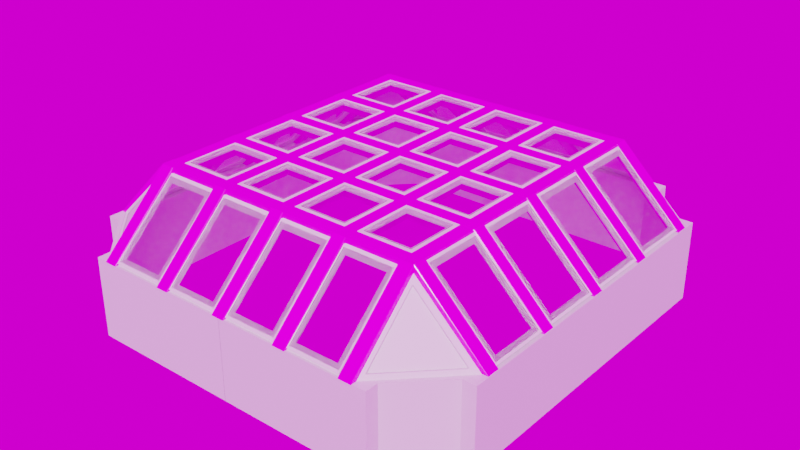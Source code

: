# Source: room_with_windows_small.blend  (saved by Blender 2.90.8; exported with 4.5.12 LTS)
import bpy
from mathutils import Matrix  # noqa: F401  (used for matrix-valued properties, if any)

bpy.ops.wm.read_factory_settings(use_empty=True)
scene = bpy.context.scene
scene.name = 'Scene'

# ---- collections
col_collection_1 = bpy.data.collections.new('Collection 1'); scene.collection.children.link(col_collection_1)
col_window_front = bpy.data.collections.new('window front'); scene.collection.children.link(col_window_front)
col_window_front_001 = bpy.data.collections.new('window front.001'); scene.collection.children.link(col_window_front_001)
col_window_front_002 = bpy.data.collections.new('window front.002'); scene.collection.children.link(col_window_front_002)
col_window_front_004 = bpy.data.collections.new('window front.004'); scene.collection.children.link(col_window_front_004)
col_windowscorner = bpy.data.collections.new('WindowsCorner'); scene.collection.children.link(col_windowscorner)
col_windowscorner_001 = bpy.data.collections.new('WindowsCorner.001'); scene.collection.children.link(col_windowscorner_001)

# ---- images (referenced by path relative to the original .blend; pixels are not part of the script)
import os
ASSET_DIR = os.environ.get("B2B_ASSET_DIR", "")  # directory of the original .blend (textures are referenced by path, not embedded)
HERE = os.path.dirname(os.path.abspath(__file__))  # packed textures are extracted next to this script under _unpacked/

def load_image(name, relpath, width, height, colorspace="sRGB"):
    """Load a texture the original file referenced (path relative to the .blend, or extracted next to this script)."""
    p = next((c for c in (os.path.join(HERE, relpath), os.path.join(ASSET_DIR, relpath)) if relpath and os.path.exists(c)), "")
    if p:
        img = bpy.data.images.load(p, check_existing=True)
        img.name = name
    else:  # same state as the original file: an image datablock whose file is absent (Cycles renders it pink)
        img = bpy.data.images.new(name, width, height)
        img.source = "FILE"
        img.filepath = "//" + (relpath or name)
    img.colorspace_settings.name = colorspace
    return img
img_plywood_diff_2k_jpg = load_image('plywood_diff_2k.jpg', 'plywood_diff_2k.jpg', 1024, 1024, 'sRGB')
img_plywood_nor_2k_jpg = load_image('plywood_nor_2k.jpg', 'plywood_nor_2k.jpg', 1024, 1024, 'sRGB')
img_lauter_waterfall_8k_exr = load_image('lauter_waterfall_8k.exr', 'lauter_waterfall_8k.exr', 1024, 1024, 'Linear Rec.709')

# ---- materials (node trees are filled in below, after node groups)
mat_material = bpy.data.materials.new('Material')
mat_material.use_transparent_shadow = False
mat_material_002 = bpy.data.materials.new('Material.002')
mat_material_002.use_transparent_shadow = False
mat_material_001 = bpy.data.materials.new('Material.001')
mat_material_001.use_transparent_shadow = False

# ---- material node trees
mat_material.use_nodes = True; mat_material.node_tree.nodes.clear()
_N = mat_material.node_tree.nodes; _L = mat_material.node_tree.links
n0 = _N.new('ShaderNodeOutputMaterial'); n0.name = 'Material Output'; n0.location = (300, 300)
n1 = _N.new('ShaderNodeBsdfPrincipled'); n1.name = 'Principled BSDF'; n1.location = (10, 300)
n1.distribution = 'GGX'
n1.subsurface_method = 'BURLEY'
n1.inputs[2].default_value = 0.1805
n1.inputs[3].default_value = 1.45
n1.inputs[27].default_value = (0.0, 0.0, 0.0, 1.0)
n1.inputs[28].default_value = 1.0
n2 = _N.new('ShaderNodeTexImage'); n2.name = 'Image Texture'; n2.location = (-557, 307)
n2.image = img_plywood_diff_2k_jpg
n3 = _N.new('ShaderNodeNormalMap'); n3.name = 'Normal Map'; n3.location = (-296, 3)
n4 = _N.new('ShaderNodeTexImage'); n4.name = 'Image Texture.001'; n4.location = (-746, 3)
n4.image = img_plywood_nor_2k_jpg
_L.new(n1.outputs[0], n0.inputs[0])
_L.new(n2.outputs[0], n1.inputs[0])
_L.new(n4.outputs[0], n3.inputs[0])
_L.new(n3.outputs[0], n1.inputs[5])
n0.is_active_output = True
mat_material_002.use_nodes = True; mat_material_002.node_tree.nodes.clear()
_N = mat_material_002.node_tree.nodes; _L = mat_material_002.node_tree.links
n0 = _N.new('ShaderNodeBsdfPrincipled'); n0.name = 'Principled BSDF'; n0.location = (-505, 348)
n0.distribution = 'GGX'
n0.subsurface_method = 'BURLEY'
n0.inputs[3].default_value = 1.45
n0.inputs[27].default_value = (0.0, 0.0, 0.0, 1.0)
n0.inputs[28].default_value = 1.0
n1 = _N.new('ShaderNodeOutputMaterial'); n1.name = 'Material Output'; n1.location = (-215, 348)
_L.new(n0.outputs[0], n1.inputs[0])
n1.is_active_output = True
mat_material_001.use_nodes = True; mat_material_001.node_tree.nodes.clear()
_N = mat_material_001.node_tree.nodes; _L = mat_material_001.node_tree.links
n0 = _N.new('ShaderNodeOutputMaterial'); n0.name = 'Material Output'; n0.location = (300, 300)
n1 = _N.new('ShaderNodeBsdfGlass'); n1.name = 'Glass BSDF'; n1.location = (-206, 280)
n1.distribution = 'BECKMANN'
n1.inputs[2].default_value = 1.45
_L.new(n1.outputs[0], n0.inputs[0])
n0.is_active_output = True

# ---- world
world_world = bpy.data.worlds.new('World'); scene.world = world_world
world_world.use_nodes = True; world_world.node_tree.nodes.clear()
_N = world_world.node_tree.nodes; _L = world_world.node_tree.links
n0 = _N.new('ShaderNodeOutputWorld'); n0.name = 'World Output'; n0.location = (-191, 302)
n1 = _N.new('ShaderNodeTexEnvironment'); n1.name = 'Environment Texture'; n1.location = (-513, 281)
n1.image = img_lauter_waterfall_8k_exr
_L.new(n1.outputs[0], n0.inputs[0])
n0.is_active_output = True
world_world.color = (0.05088, 0.05088, 0.05088)
world_world.use_sun_shadow = False
world_world.sun_shadow_jitter_overblur = 0.0

# ---- meshes
me_cube_041 = bpy.data.meshes.new('Cube.041')
me_cube_041.from_pydata([(-4.235, 4.592, 4.083), (-4.235, 6.331, 2.441), (-4.235, 6.728, 2.441), (-3.835, 6.331, 2.441), (-3.835, 6.728, 2.441), (-4.23, -4.608, 4.079), (-4.235, 4.592, 4.479), (-3.83, -4.608, 4.079), (-3.835, 4.592, 4.079), (-3.835, 4.592, 4.479), (-4.23, -6.358, 2.44), (-4.23, -6.753, 2.44), (-4.23, -4.609, 4.478), (-3.83, -6.358, 2.44), (-3.83, -6.753, 2.44), (-3.83, -4.609, 4.478)], [], [(0, 6, 2, 1), (1, 2, 4, 3), (3, 4, 9, 8), (8, 9, 6, 0), (1, 3, 8, 0), (4, 2, 6, 9), (5, 12, 6, 0), (8, 9, 15, 7), (7, 5, 12, 15), (0, 8, 7, 5), (9, 6, 12, 15), (10, 11, 12, 5), (7, 15, 14, 13), (13, 14, 11, 10), (5, 7, 13, 10), (15, 12, 11, 14)])
_uv = me_cube_041.uv_layers.new(name='UVMap')
_uv.uv.foreach_set('vector', [0.3155, 0.9525, 0.3878, 0.8954, 0.7651, 0.8941, 0.7762, 0.9495, 0.01782, 0.4153, -6.177e-06, 0.4153, 1.409e-05, 0.3396, 0.01784, 0.3396, 0.7657, 0.8944, 0.7767, 0.9498, 0.3139, 0.9529, 0.3876, 0.8946, 5.465e-05, 0.188, 0.01801, 0.188, 0.01799, 0.2638, 0.000222, 0.2638, 0.0002404, 0.3392, 0.0002607, 0.2634, 0.5862, 0.2659, 0.5862, 0.3417, 1.409e-05, 0.3396, 3.441e-05, 0.2638, 0.5861, 0.2658, 0.5861, 0.3415, 0.9984, 0.5081, 0.999, 0.9923, -8.127, 0.9799, -8.127, 0.4964, 0.9988, 0.7245, 0.9988, 0.8002, -1.142, 0.7918, -1.142, 0.7162, 0.01799, 0.2638, 0.03594, 0.2638, 0.03596, 0.1882, 0.01801, 0.1882, -8.117, 0.4888, -8.121, -0.005313, 0.9887, 0.004746, 0.9936, 0.4988, 0.09587, 0.3396, 0.09589, 0.2638, 0.9038, 0.264, 0.9038, 0.3398, 0.9743, 0.2683, 0.992, 0.2682, 0.8984, 0.6548, 0.8979, 0.5792, 0.09616, 0.7263, 0.09614, 0.8019, -6.355e-06, 0.4159, 0.01772, 0.4159, 0.9823, 0.3398, 1.0, 0.3398, 1.0, 0.4156, 0.9823, 0.4156, 0.9038, 0.4161, 0.9038, 0.3404, 0.9823, 0.3398, 0.9823, 0.4156, 0.9038, 0.3398, 0.9038, 0.264, 1.0, 0.2641, 1.0, 0.3398])
me_cube_041.materials.append(mat_material)
me_cube_041.use_remesh_fix_poles = True
me_cube_041.use_remesh_preserve_attributes = False
me_cube_041.use_mirror_vertex_groups = False
me_cube_041.update()
me_cube_043 = bpy.data.meshes.new('Cube.043')
me_cube_043.from_pydata([(-4.612, 4.284, 4.087), (-4.612, 5.931, 2.445), (-4.593, 6.336, 2.441), (-4.174, 5.937, 2.445), (-4.193, 6.336, 2.441), (-4.593, -4.229, 4.083), (-4.593, 4.273, 4.483), (-4.193, -4.228, 4.083), (-4.174, 4.27, 4.083), (-4.193, 4.273, 4.483), (-4.593, -5.927, 2.444), (-4.593, -6.329, 2.444), (-4.593, -4.227, 4.482), (-4.193, -5.925, 2.444), (-4.193, -6.329, 2.444), (-4.193, -4.228, 4.482)], [], [(0, 6, 2, 1), (1, 2, 4, 3), (3, 4, 9, 8), (8, 0, 6, 9), (1, 3, 8, 0), (4, 2, 6, 9), (5, 12, 6, 0), (8, 9, 15, 7), (7, 15, 12, 5), (0, 8, 7, 5), (9, 6, 12, 15), (10, 11, 12, 5), (7, 15, 14, 13), (13, 14, 11, 10), (5, 7, 13, 10), (15, 12, 11, 14)])
_uv = me_cube_043.uv_layers.new(name='UVMap')
_uv.uv.foreach_set('vector', [0.156, 0.5448, 0.1568, 0.6188, 0.0003005, 0.2378, 0.03271, 0.2385, 0.1995, 0.005961, 0.1974, 0.08151, 0.1654, 0.08044, 0.1644, 0.00592, 0.9678, 0.6204, 0.9997, 0.6197, 0.8423, 1.0, 0.8422, 0.9257, 0.1324, -0.0004219, 0.1324, 0.08142, 0.1641, 0.07847, 0.1644, 0.003822, 0.0004799, 0.08129, 0.0008604, -0.0005728, 0.1324, -0.0004219, 0.1324, 0.08142, 0.0003004, 0.2378, 0.0003861, 0.1631, 0.1572, 0.1633, 0.1571, 0.2379, 0.8283, 0.5445, 0.8282, 0.619, 0.1568, 0.6188, 0.156, 0.5448, 0.8422, 0.9257, 0.8423, 1.0, 0.1709, 0.9991, 0.171, 0.9246, 0.2315, 0.007009, 0.2314, 0.08155, 0.1994, 0.08152, 0.1995, 0.006976, 0.0003861, 0.1631, 0.001657, 0.08129, 0.6729, 0.08564, 0.6728, 0.1603, 0.1571, 0.2379, 0.1572, 0.1633, 0.8287, 0.1641, 0.8286, 0.2387, 0.9846, 0.3996, 0.9979, 0.4284, 0.5808, 0.4326, 0.6484, 0.4013, 0.5815, 0.4324, 0.6479, 0.4014, 0.9845, 0.3994, 0.9982, 0.4301, 0.8123, 0.0853, 0.844, 0.08533, 0.844, 0.16, 0.8122, 0.16, 0.6728, 0.1603, 0.6729, 0.08564, 0.8123, 0.0853, 0.8122, 0.16, 0.8286, 0.2387, 0.8287, 0.1641, 1.0, 0.1643, 1.0, 0.2389])
me_cube_043.materials.append(mat_material)
me_cube_043.use_remesh_fix_poles = True
me_cube_043.use_remesh_preserve_attributes = False
me_cube_043.use_mirror_vertex_groups = False
me_cube_043.update()
me_cube = bpy.data.meshes.new('Cube')
me_cube.from_pydata([(0.01931, -6.332, 2.041), (0.01931, -6.332, 2.441), (0.01931, -5.932, 2.041), (0.01931, -5.932, 2.441), (0.01931, -5.932, 0.04127), (0.01931, -6.332, 0.04127), (-4.559, -5.935, 2.041), (-4.559, -5.935, 2.441), (-4.559, -6.335, 2.041), (-4.559, -6.335, 2.441), (-4.559, -5.935, 0.04127), (-4.559, -6.335, 0.04127), (-6.695, -4.178, 2.441), (-6.695, -4.178, 2.041), (-6.295, -0.002876, 2.441), (-6.695, -0.002876, 2.441), (-5.016, -6.335, 0.04127), (-5.016, -6.335, 2.041), (-6.695, -0.002876, 2.041), (-6.295, -0.002876, 2.041), (-6.695, -0.002876, 0.04109), (-6.295, -0.002876, 0.04109), (-5.016, -5.935, 2.441), (-5.016, -5.935, 0.04127), (-5.016, -6.335, 2.441), (-5.016, -5.935, 2.041), (-6.295, -4.178, 2.441), (-6.295, -4.178, 2.041), (-6.295, -4.179, 2.041), (-6.695, -4.179, 0.04109), (-6.295, -4.179, 0.04109), (-6.295, -4.631, 0.04109), (-6.295, -4.63, 2.041), (-6.295, -4.63, 2.441), (-6.295, -4.631, 2.041), (-6.695, -4.631, 2.041), (-6.695, -4.631, 0.04109), (-6.69, -4.63, 2.441)], [], [(6, 7, 3, 2), (2, 3, 1, 0), (10, 4, 5, 11), (6, 2, 4, 10), (2, 0, 5, 4), (25, 6, 10, 23), (23, 10, 11, 16), (3, 7, 9, 1), (0, 8, 11, 5), (0, 1, 9, 8), (25, 22, 7, 6), (35, 37, 12, 13), (7, 22, 24, 9), (8, 17, 16, 11), (13, 12, 15, 18), (19, 14, 26, 27), (19, 28, 30, 21), (8, 9, 24, 17), (13, 18, 20, 29), (29, 20, 21, 30), (15, 12, 26, 14), (36, 29, 30, 31), (35, 13, 29, 36), (16, 17, 25, 23), (31, 34, 35, 36), (33, 37, 35, 32), (27, 32, 33, 26), (12, 37, 33, 26), (28, 34, 31, 30), (6, 27, 26, 7), (10, 30, 28, 6), (7, 26, 33, 22), (25, 22, 33, 32), (23, 25, 34, 31), (17, 24, 22, 25), (10, 23, 31, 30)])
_uv = me_cube.uv_layers.new(name='UVMap')
_uv.uv.foreach_set('vector', [0.375, 0.2735, 0.625, 0.2735, 0.625, 0.5, 0.375, 0.5, 0.375, 0.5, 0.625, 0.5, 0.625, 0.75, 0.375, 0.75, 0.1485, 0.5, 0.375, 0.5, 0.375, 0.75, 0.1485, 0.75, 0.375, 0.2735, 0.375, 0.5, 0.375, 0.5, 0.375, 0.2735, 0.375, 0.5, 0.375, 0.75, 0.375, 0.75, 0.375, 0.5, 0.375, 0.2683, 0.375, 0.2735, 0.375, 0.2735, 0.375, 0.2683, 0.1433, 0.5, 0.1485, 0.5, 0.1485, 0.75, 0.1433, 0.75, 0.625, 0.5, 0.8515, 0.5, 0.8515, 0.75, 0.625, 0.75, 0.375, 0.75, 0.375, 0.9765, 0.375, 0.9765, 0.375, 0.75, 0.375, 0.75, 0.625, 0.75, 0.625, 0.9765, 0.375, 0.9765, 0.375, 0.2683, 0.625, 0.2683, 0.625, 0.2735, 0.375, 0.2735, 0.375, 0.3185, 0.625, 0.3186, 0.625, 0.3348, 0.375, 0.3348, 0.8515, 0.5, 0.8567, 0.5, 0.8567, 0.75, 0.8515, 0.75, 0.375, 0.9765, 0.375, 0.9817, 0.375, 0.9817, 0.375, 0.9765, 0.375, 0.3348, 0.625, 0.3348, 0.625, 0.5, 0.375, 0.5, 0.375, 0.75, 0.625, 0.75, 0.625, 0.9152, 0.375, 0.9152, 0.375, 0.75, 0.375, 0.9153, 0.375, 0.9153, 0.375, 0.75, 0.375, 0.9765, 0.625, 0.9765, 0.625, 0.9817, 0.375, 0.9817, 0.375, 0.3347, 0.375, 0.5, 0.375, 0.5, 0.375, 0.3347, 0.2097, 0.5, 0.375, 0.5, 0.375, 0.75, 0.2097, 0.75, 0.625, 0.5, 0.7902, 0.5, 0.7902, 0.75, 0.625, 0.75, 0.1935, 0.5, 0.2097, 0.5, 0.2097, 0.75, 0.1935, 0.75, 0.375, 0.3185, 0.375, 0.3347, 0.375, 0.3347, 0.375, 0.3185, 0.375, 0.9817, 0.375, 0.9817, 0.375, 0.2683, 0.375, 0.2683, 0.375, 0.9315, 0.375, 0.9315, 0.375, 0.3185, 0.375, 0.3185, 0.8064, 0.75, 0.8064, 0.5, 0.375, 0.3185, 0.375, 0.9314, 0.375, 0.9152, 0.375, 0.9314, 0.625, 0.9314, 0.625, 0.9152, 0.7902, 0.5, 0.8064, 0.5, 0.8064, 0.75, 0.7902, 0.75, 0.375, 0.9153, 0.375, 0.9315, 0.375, 0.9315, 0.375, 0.9153, 0.375, 0.2735, 0.375, 0.9152, 0.625, 0.9152, 0.625, 0.2735, 0.375, 0.2735, 0.375, 0.9153, 0.375, 0.9153, 0.375, 0.2735, 0.625, 0.2735, 0.625, 0.9152, 0.625, 0.9314, 0.625, 0.2683, 0.375, 0.2683, 0.625, 0.2683, 0.625, 0.9314, 0.375, 0.9314, 0.375, 0.2683, 0.375, 0.2683, 0.375, 0.9315, 0.375, 0.9315, 0.375, 0.9817, 0.625, 0.9817, 0.8567, 0.5, 0.375, 0.2683, 0.375, 0.2735, 0.375, 0.2683, 0.1935, 0.75, 0.375, 0.9153])
me_cube.materials.append(mat_material_002)
me_cube.use_remesh_fix_poles = True
me_cube.use_remesh_preserve_attributes = False
me_cube.use_mirror_vertex_groups = False
me_cube.update()
me_cube_042 = bpy.data.meshes.new('Cube.042')
me_cube_042.from_pydata([(-4.067, -3.723, 4.383), (-4.067, -3.723, 4.429), (-4.067, -2.298, 4.384), (-4.067, -2.298, 4.43), (-2.503, -3.724, 4.383), (-2.503, -3.724, 4.428), (-2.503, -2.298, 4.383), (-2.503, -2.298, 4.429), (-3.968, -3.637, 4.429), (-3.969, -3.637, 4.382), (-3.969, -2.385, 4.382), (-2.601, -2.385, 4.382), (-2.601, -3.637, 4.382), (-2.601, -2.385, 4.429), (-3.968, -2.385, 4.429), (-2.601, -3.637, 4.429), (-4.185, -3.829, 4.336), (-4.185, -3.829, 4.476), (-4.185, -2.193, 4.336), (-4.185, -2.193, 4.476), (-2.384, -3.829, 4.336), (-2.384, -3.829, 4.476), (-2.384, -2.193, 4.336), (-2.384, -2.193, 4.476), (-4.067, -2.298, 4.476), (-2.503, -2.298, 4.476), (-4.067, -3.723, 4.476), (-4.067, -2.298, 4.336), (-2.503, -3.724, 4.336), (-4.067, -3.724, 4.336), (-2.503, -2.298, 4.336), (-2.503, -3.724, 4.476)], [(0, 1), (2, 3), (6, 7), (4, 5)], [(28, 29, 0, 4), (1, 5, 15, 8), (0, 2, 10, 9), (12, 4, 0, 9), (13, 14, 10, 11), (15, 13, 11, 12), (8, 15, 12, 9), (14, 8, 9, 10), (1, 3, 24, 26), (23, 21, 20, 22), (21, 17, 16, 20), (18, 16, 17, 19), (26, 24, 19, 17), (3, 1, 8, 14), (3, 7, 25, 24), (7, 13, 15, 5), (26, 31, 5, 1), (27, 29, 16, 18), (27, 18, 22, 30), (7, 3, 14, 13), (23, 19, 24, 25), (30, 22, 20, 28), (25, 31, 21, 23), (2, 27, 30, 6), (27, 2, 0, 29), (29, 28, 20, 16), (26, 17, 21, 31), (23, 22, 18, 19), (4, 6, 30, 28), (6, 4, 12, 11), (2, 6, 11, 10), (5, 31, 25, 7)])
_uv = me_cube_042.uv_layers.new(name='UVMap')
_uv.uv.foreach_set('vector', [0.0, 0.0, 0.0, 0.0, 0.0, 0.0, 0.0, 0.0, 0.0, 0.0, 0.0, 0.0, 0.0, 0.0, 0.0, 0.0, 0.0, 0.0, 0.0, 0.0, 0.2588, 0.6111, 0.2083, 0.6389, 0.3089, 0.6389, 0.0, 0.0, 0.0, 0.0, 0.2588, 0.6389, 0.6911, 0.6111, 0.7412, 0.6111, 0.2588, 0.6111, 0.3089, 0.6111, 0.6911, 0.6389, 0.6911, 0.6111, 0.3089, 0.6111, 0.3089, 0.6389, 0.7412, 0.6389, 0.6911, 0.6389, 0.3089, 0.6389, 0.2588, 0.6389, 0.7412, 0.6111, 0.7412, 0.6389, 0.2588, 0.6389, 0.2588, 0.6111, 0.0, 0.0, 0.625, 0.25, 0.7412, 0.6111, 0.7412, 0.6389, 0.625, 0.5, 0.625, 0.75, 0.375, 0.75, 0.375, 0.5, 0.625, 0.75, 0.0, 0.0, 0.0, 0.0, 0.375, 0.75, 0.0, 0.0, 0.0, 0.0, 0.0, 0.0, 0.0, 0.0, 0.7412, 0.6389, 0.7412, 0.6111, 0.0, 0.0, 0.0, 0.0, 0.625, 0.25, 0.625, 0.0, 0.0, 0.0, 0.7412, 0.6111, 0.625, 0.25, 0.625, 0.5, 0.6911, 0.6111, 0.7412, 0.6111, 0.625, 0.5, 0.6911, 0.6111, 0.6911, 0.6389, 0.625, 0.75, 0.7412, 0.6389, 0.6911, 0.6389, 0.0, 0.0, 0.0, 0.0, 0.2588, 0.6111, 0.0, 0.0, 0.0, 0.0, 0.0, 0.0, 0.2588, 0.6111, 0.0, 0.0, 0.375, 0.5, 0.3089, 0.6111, 0.625, 0.5, 0.625, 0.25, 0.7412, 0.6111, 0.6911, 0.6111, 0.625, 0.5, 0.0, 0.0, 0.7412, 0.6111, 0.6911, 0.6111, 0.0, 0.0, 0.375, 0.5, 0.375, 0.75, 0.0, 0.0, 0.6911, 0.6111, 0.6911, 0.6389, 0.625, 0.6389, 0.625, 0.5, 0.125, 0.5, 0.2588, 0.6111, 0.3089, 0.6111, 0.375, 0.5, 0.0, 0.0, 0.0, 0.0, 0.0, 0.0, 0.0, 0.0, 0.0, 0.0, 0.0, 0.0, 0.375, 0.75, 0.0, 0.0, 0.7412, 0.6389, 0.0, 0.0, 0.625, 0.6389, 0.6911, 0.6389, 0.625, 0.5, 0.375, 0.5, 0.0, 0.0, 0.0, 0.0, 0.0, 0.0, 0.375, 0.5, 0.0, 0.0, 0.0, 0.0, 0.375, 0.5, 0.375, 0.75, 0.3089, 0.6389, 0.3089, 0.6111, 0.375, 0.25, 0.375, 0.5, 0.3089, 0.6111, 0.2588, 0.6111, 0.0, 0.0, 0.6911, 0.6389, 0.6911, 0.6111, 0.625, 0.5])
me_cube_042.use_remesh_fix_poles = True
me_cube_042.use_remesh_preserve_attributes = False
me_cube_042.use_mirror_vertex_groups = False
me_cube_042.update()
me_cube_047 = bpy.data.meshes.new('Cube.047')
me_cube_047.from_pydata([(-4.059, -2.302, 4.471), (-2.51, -2.302, 4.471), (-4.059, -3.719, 4.471), (-2.51, -3.719, 4.471), (-4.059, -2.302, 4.481), (-2.51, -2.302, 4.481), (-4.059, -3.719, 4.481), (-2.51, -3.719, 4.481)], [], [(1, 3, 2, 0), (5, 4, 6, 7), (0, 2, 6, 4), (2, 3, 7, 6), (3, 1, 5, 7), (1, 0, 4, 5)])
_uv = me_cube_047.uv_layers.new(name='UVMap')
_uv.uv.foreach_set('vector', [0.6911, 0.6111, 0.6911, 0.6389, 0.7412, 0.6389, 0.7412, 0.6111, 0.6911, 0.6111, 0.7412, 0.6111, 0.7412, 0.6389, 0.6911, 0.6389, 0.7412, 0.6111, 0.7412, 0.6389, 0.7412, 0.6389, 0.7412, 0.6111, 0.7412, 0.6389, 0.6911, 0.6389, 0.6911, 0.6389, 0.7412, 0.6389, 0.6911, 0.6389, 0.6911, 0.6111, 0.6911, 0.6111, 0.6911, 0.6389, 0.6911, 0.6111, 0.7412, 0.6111, 0.7412, 0.6111, 0.6911, 0.6111])
me_cube_047.materials.append(mat_material_001)
me_cube_047.use_remesh_fix_poles = True
me_cube_047.use_remesh_preserve_attributes = False
me_cube_047.use_mirror_vertex_groups = False
me_cube_047.update()
me_cube_044 = bpy.data.meshes.new('Cube.044')
me_cube_044.from_pydata([(4.683, 2.301, 4.256), (6.551, 2.302, 2.521), (6.521, 2.3, 2.49), (6.551, 3.821, 2.521), (6.521, 3.835, 2.49), (4.677, 3.82, 4.261), (4.66, 2.3, 4.218), (4.66, 3.835, 4.218), (6.615, 3.883, 2.472), (4.622, 3.881, 4.32), (6.615, 2.255, 2.471), (4.629, 2.254, 4.315), (6.58, 3.836, 2.552), (4.706, 3.835, 4.292), (6.58, 2.302, 2.552), (4.712, 2.301, 4.287), (6.642, 3.883, 2.501), (4.649, 3.881, 4.349), (6.642, 2.255, 2.5), (4.656, 2.254, 4.344), (4.756, 2.3, 4.129), (4.756, 3.835, 4.129), (6.425, 2.3, 2.579), (6.425, 3.835, 2.579), (4.66, 3.703, 4.218), (6.521, 3.704, 2.49), (4.756, 3.703, 4.129), (6.425, 3.704, 2.579), (4.66, 2.431, 4.218), (4.756, 2.431, 4.129), (6.425, 2.431, 2.579), (6.521, 2.431, 2.49), (4.795, 3.703, 4.156), (6.464, 3.704, 2.607), (4.795, 2.431, 4.156), (6.464, 2.431, 2.607)], [], [(26, 24, 7, 21), (11, 19, 17, 9), (1, 0, 15, 14), (3, 1, 14, 12), (3, 4, 23, 21, 7, 5), (0, 5, 13, 15), (0, 6, 20, 22, 2, 1), (6, 0, 5, 7, 24, 28), (8, 16, 18, 10), (15, 19, 18, 14), (14, 18, 16, 12), (13, 17, 19, 15), (12, 16, 17, 13), (9, 17, 16, 8), (4, 3, 1, 2, 31, 25), (10, 18, 19, 11), (9, 5, 0, 11), (5, 3, 12, 13), (8, 3, 5, 9), (10, 1, 3, 8), (11, 0, 1, 10), (27, 26, 21, 23), (25, 27, 23, 4), (31, 30, 27, 25), (29, 28, 24, 26), (20, 6, 28, 29), (22, 20, 29, 30), (2, 22, 30, 31), (30, 35, 33, 27), (27, 33, 32, 26), (29, 34, 35, 30), (26, 32, 34, 29), (5, 0, 34, 32), (0, 1, 35, 34), (1, 3, 33, 35), (33, 3, 5, 32)])
_uv = me_cube_044.uv_layers.new(name='UVMap')
_uv.uv.foreach_set('vector', [0.0, 0.0, 0.0, 0.0, 0.0, 0.0, 0.0, 0.0, 0.0, 0.0, 0.0, 0.0, 0.0, 0.0, 0.0, 0.0, 0.0, 0.0, 0.0, 0.0, 0.0, 0.0, 0.0, 0.0, 0.0, 0.0, 0.0, 0.0, 0.0, 0.0, 0.0, 0.0, 0.0, 0.0, 0.0, 0.0, 0.0, 0.0, 0.0, 0.0, 0.0, 0.0, 0.0, 0.0, 0.0, 0.0, 0.0, 0.0, 0.0, 0.0, 0.0, 0.0, 0.0, 0.0, 0.0, 0.0, 0.0, 0.0, 0.0, 0.0, 0.0, 0.0, 0.0, 0.0, 0.0, 0.0, 0.0, 0.0, 0.0, 0.0, 0.0, 0.0, 0.0, 0.0, 0.0, 0.0, 0.0, 0.0, 0.0, 0.0, 0.0, 0.0, 0.0, 0.0, 0.0, 0.0, 0.0, 0.0, 0.0, 0.0, 0.0, 0.0, 0.0, 0.0, 0.0, 0.0, 0.0, 0.0, 0.0, 0.0, 0.0, 0.0, 0.0, 0.0, 0.0, 0.0, 0.0, 0.0, 0.0, 0.0, 0.0, 0.0, 0.0, 0.0, 0.0, 0.0, 0.0, 0.0, 0.0, 0.0, 0.0, 0.0, 0.0, 0.0, 0.0, 0.0, 0.0, 0.0, 0.0, 0.0, 0.0, 0.0, 0.0, 0.0, 0.0, 0.0, 0.0, 0.0, 0.0, 0.0, 0.0, 0.0, 0.0, 0.0, 0.0, 0.0, 0.0, 0.0, 0.0, 0.0, 0.0, 0.0, 0.0, 0.0, 0.0, 0.0, 0.0, 0.0, 0.0, 0.0, 0.0, 0.0, 0.0, 0.0, 0.0, 0.0, 0.0, 0.0, 0.0, 0.0, 0.0, 0.0, 0.0, 0.0, 0.0, 0.0, 0.0, 0.0, 0.0, 0.0, 0.0, 0.0, 0.0, 0.0, 0.0, 0.0, 0.0, 0.0, 0.0, 0.0, 0.0, 0.0, 0.0, 0.0, 0.0, 0.0, 0.0, 0.0, 0.0, 0.0, 0.0, 0.0, 0.0, 0.0, 0.0, 0.0, 0.0, 0.0, 0.0, 0.0, 0.0, 0.0, 0.0, 0.0, 0.0, 0.0, 0.0, 0.0, 0.0, 0.0, 0.0, 0.0, 0.0, 0.0, 0.0, 0.0, 0.0, 0.0, 0.0, 0.0, 0.0, 0.0, 0.0, 0.0, 0.0, 0.0, 0.0, 0.0, 0.0, 0.0, 0.0, 0.0, 0.0, 0.0, 0.0, 0.0, 0.0, 0.0, 0.0, 0.0, 0.0, 0.0, 0.0, 0.0, 0.0, 0.0, 0.0, 0.0, 0.0, 0.0, 0.0, 0.0, 0.0, 0.0, 0.0, 0.0, 0.0, 0.0, 0.0, 0.0, 0.0, 0.0, 0.0, 0.0, 0.0, 0.0, 0.0, 0.0, 0.0, 0.0, 0.0, 0.0, 0.0, 0.0, 0.0, 0.0, 0.0, 0.0, 0.0, 0.0, 0.0, 0.0, 0.0, 0.0, 0.0, 0.0, 0.0, 0.0, 0.0, 0.0, 0.0, 0.0, 0.0, 0.0])
me_cube_044.use_remesh_fix_poles = True
me_cube_044.use_remesh_preserve_attributes = False
me_cube_044.use_mirror_vertex_groups = False
me_cube_044.update()
me_cube_046 = bpy.data.meshes.new('Cube.046')
me_cube_046.from_pydata([(4.681, 2.297, 4.255), (6.55, 2.298, 2.52), (6.55, 3.832, 2.52), (4.675, 3.831, 4.26), (4.712, 2.297, 4.285), (6.581, 2.298, 2.55), (4.706, 3.831, 4.29), (6.581, 3.832, 2.551)], [], [(2, 1, 0, 3), (7, 6, 4, 5), (0, 4, 6, 3), (3, 6, 7, 2), (1, 5, 4, 0), (2, 7, 5, 1)])
_uv = me_cube_046.uv_layers.new(name='UVMap')
_uv.uv.foreach_set('vector', [0.0, 0.0, 0.0, 0.0, 0.0, 0.0, 0.0, 0.0, 0.0, 0.0, 0.0, 0.0, 0.0, 0.0, 0.0, 0.0, 0.0, 0.0, 0.0, 0.0, 0.0, 0.0, 0.0, 0.0, 0.0, 0.0, 0.0, 0.0, 0.0, 0.0, 0.0, 0.0, 0.0, 0.0, 0.0, 0.0, 0.0, 0.0, 0.0, 0.0, 0.0, 0.0, 0.0, 0.0, 0.0, 0.0, 0.0, 0.0])
me_cube_046.materials.append(mat_material_001)
me_cube_046.use_remesh_fix_poles = True
me_cube_046.use_remesh_preserve_attributes = False
me_cube_046.use_mirror_vertex_groups = False
me_cube_046.update()
me_cube_002 = bpy.data.meshes.new('Cube.002')
me_cube_002.from_pydata([(4.598, 2.26, 4.197), (4.6, 2.259, 4.337), (4.598, 3.899, 4.197), (4.6, 3.898, 4.337), (6.53, 2.257, 2.438), (6.627, 2.26, 2.44), (6.53, 3.896, 2.438), (6.627, 3.899, 2.44), (4.598, 3.794, 4.197), (4.598, 2.365, 4.197), (4.6, 2.364, 4.337), (4.6, 3.794, 4.337), (6.53, 2.362, 2.438), (6.53, 3.792, 2.438), (6.627, 3.794, 2.44), (6.627, 2.365, 2.44), (6.432, 3.898, 2.527), (4.697, 3.898, 4.111), (4.748, 3.898, 4.185), (6.495, 3.899, 2.572), (4.697, 2.259, 4.111), (6.432, 2.258, 2.527), (6.495, 2.259, 2.572), (4.729, 2.259, 4.203), (4.732, 3.792, 4.146), (6.479, 3.794, 2.529), (4.732, 2.363, 4.146), (6.479, 2.364, 2.529), (6.455, 3.793, 2.506), (4.697, 3.794, 4.111), (6.455, 2.364, 2.506), (4.697, 2.364, 4.111), (6.53, 3.844, 2.438), (4.598, 3.847, 4.197), (4.697, 3.846, 4.111), (6.495, 3.846, 2.572), (4.748, 3.846, 4.185), (6.547, 3.794, 2.52), (6.547, 2.364, 2.52), (6.461, 3.897, 2.501), (6.548, 2.261, 2.521), (4.598, 2.312, 4.197), (6.627, 2.312, 2.44), (6.495, 2.312, 2.572), (4.729, 2.312, 4.203), (4.697, 2.312, 4.111), (4.661, 3.899, 4.143), (4.679, 2.26, 4.256), (4.661, 3.795, 4.143), (4.661, 2.365, 4.143), (4.679, 3.899, 4.256), (4.661, 2.26, 4.143), (4.679, 3.794, 4.256), (4.679, 2.365, 4.256), (4.661, 3.847, 4.143), (4.661, 2.312, 4.143), (4.679, 2.312, 4.256), (6.461, 3.793, 2.501), (6.461, 2.363, 2.501), (6.461, 3.845, 2.501), (6.548, 3.899, 2.521), (6.461, 2.258, 2.501), (6.518, 3.794, 2.49), (6.518, 2.364, 2.49), (6.548, 2.313, 2.521), (4.6, 2.311, 4.337), (6.53, 2.31, 2.438), (6.479, 2.312, 2.529), (4.713, 2.312, 4.161), (6.432, 2.311, 2.527), (6.518, 2.312, 2.49), (6.461, 2.311, 2.501), (6.627, 3.847, 2.44), (6.432, 3.845, 2.527), (6.479, 3.846, 2.529), (4.731, 3.846, 4.143), (4.6, 3.846, 4.337), (6.548, 3.847, 2.521), (4.679, 3.847, 4.256), (6.518, 3.846, 2.49), (4.673, 3.898, 4.261), (4.655, 2.259, 4.148), (4.657, 3.794, 4.218), (4.657, 2.364, 4.218), (4.673, 3.846, 4.261), (4.655, 3.899, 4.148), (4.655, 3.794, 4.148), (4.655, 2.365, 4.148), (4.657, 2.312, 4.218), (4.655, 2.312, 4.148), (4.657, 3.846, 4.218), (4.655, 3.846, 4.148)], [], [(33, 76, 3, 2), (39, 60, 7, 6), (66, 42, 5, 4), (51, 47, 1, 0), (71, 66, 4, 61), (56, 65, 1, 47), (78, 76, 11, 52), (52, 11, 10, 53), (59, 32, 13, 57), (57, 13, 12, 58), (32, 72, 14, 13), (13, 14, 15, 12), (41, 65, 10, 9), (9, 10, 11, 8), (86, 29, 31, 87), (30, 27, 25, 28), (91, 34, 29, 86), (34, 73, 28, 29), (62, 25, 27, 63), (24, 29, 28, 25), (79, 74, 25, 62), (74, 75, 24, 25), (64, 43, 22, 40), (43, 44, 23, 22), (89, 45, 20, 81), (45, 69, 21, 20), (61, 40, 22, 21), (21, 22, 23, 20), (85, 80, 18, 17), (17, 18, 19, 16), (26, 27, 30, 31), (31, 29, 24, 26), (19, 18, 36, 35), (60, 19, 35, 77), (17, 16, 73, 34), (85, 17, 34, 91), (6, 7, 72, 32), (39, 6, 32, 59), (50, 3, 76, 78), (7, 60, 77, 72), (4, 5, 40, 61), (42, 64, 40, 5), (72, 77, 37, 14), (14, 37, 38, 15), (67, 68, 44, 43), (70, 67, 43, 64), (0, 1, 65, 41), (80, 50, 78, 84), (2, 46, 54, 33), (2, 3, 50, 46), (41, 55, 51, 0), (33, 54, 48, 8), (8, 48, 49, 9), (82, 52, 53, 83), (90, 78, 52, 82), (81, 47, 51), (16, 19, 60, 39), (69, 71, 61, 21), (73, 59, 57, 28), (28, 57, 58, 30), (16, 39, 59, 73), (77, 79, 62, 37), (37, 62, 63, 38), (30, 58, 71, 69), (38, 63, 70, 64), (9, 49, 55, 41), (83, 53, 56, 88), (12, 15, 42, 66), (58, 12, 66, 71), (53, 10, 65, 56), (63, 27, 67, 70), (27, 26, 68, 67), (87, 31, 45, 89), (31, 30, 69, 45), (15, 38, 64, 42), (84, 78, 90), (8, 11, 76, 33), (35, 36, 75, 74), (77, 35, 74, 79), (36, 84, 90, 75), (49, 87, 89, 55), (26, 83, 88, 68), (20, 23, 47, 81), (44, 56, 47, 23), (75, 90, 82, 24), (24, 82, 83, 26), (18, 80, 84, 36), (68, 88, 56, 44), (46, 85, 91, 54), (46, 50, 80, 85), (55, 89, 81, 51), (54, 91, 86, 48), (48, 86, 87, 49)])
_uv = me_cube_002.uv_layers.new(name='UVMap')
_uv.uv.foreach_set('vector', [0.375, 0.2083, 0.625, 0.2083, 0.625, 0.25, 0.375, 0.25, 0.375, 0.4414, 0.625, 0.4414, 0.625, 0.5, 0.375, 0.5, 0.375, 0.7083, 0.625, 0.7083, 0.625, 0.75, 0.375, 0.75, 0.375, 0.9526, 0.625, 0.9526, 0.625, 1.0, 0.375, 1.0, 0.3164, 0.7083, 0.375, 0.7083, 0.375, 0.75, 0.3164, 0.75, 0.8276, 0.7083, 0.875, 0.7083, 0.875, 0.75, 0.8276, 0.75, 0.8276, 0.5417, 0.875, 0.5417, 0.875, 0.5833, 0.8276, 0.5833, 0.8276, 0.5833, 0.875, 0.5833, 0.875, 0.6667, 0.8276, 0.6667, 0.3164, 0.5417, 0.375, 0.5417, 0.375, 0.5833, 0.3164, 0.5833, 0.3164, 0.5833, 0.375, 0.5833, 0.375, 0.6667, 0.3164, 0.6667, 0.375, 0.5417, 0.625, 0.5417, 0.625, 0.5833, 0.375, 0.5833, 0.375, 0.5833, 0.625, 0.5833, 0.625, 0.6667, 0.375, 0.6667, 0.375, 0.04167, 0.625, 0.04167, 0.625, 0.08333, 0.375, 0.08333, 0.375, 0.08333, 0.625, 0.08333, 0.625, 0.1667, 0.375, 0.1667, 0.1724, 0.5833, 0.2083, 0.5833, 0.2083, 0.6667, 0.1724, 0.6667, 0.2917, 0.6667, 0.7083, 0.6667, 0.7083, 0.5833, 0.2917, 0.5833, 0.1724, 0.5417, 0.2083, 0.5417, 0.2083, 0.5833, 0.1724, 0.5833, 0.2083, 0.5417, 0.2917, 0.5417, 0.2917, 0.5833, 0.2083, 0.5833, 0.6836, 0.5833, 0.7083, 0.5833, 0.7083, 0.6667, 0.6836, 0.6667, 0.7917, 0.5833, 0.2083, 0.5833, 0.2917, 0.5833, 0.7083, 0.5833, 0.6836, 0.5417, 0.7083, 0.5417, 0.7083, 0.5833, 0.6836, 0.5833, 0.7083, 0.5417, 0.7917, 0.5417, 0.7917, 0.5833, 0.7083, 0.5833, 0.6836, 0.7083, 0.7083, 0.7083, 0.7083, 0.75, 0.6836, 0.75, 0.7083, 0.7083, 0.7917, 0.7083, 0.7917, 0.75, 0.7083, 0.75, 0.1724, 0.7083, 0.2083, 0.7083, 0.2083, 0.75, 0.1724, 0.75, 0.2083, 0.7083, 0.2917, 0.7083, 0.2917, 0.75, 0.2083, 0.75, 0.375, 0.8086, 0.625, 0.8086, 0.625, 0.8333, 0.375, 0.8333, 0.375, 0.8333, 0.625, 0.8333, 0.625, 0.9167, 0.375, 0.9167, 0.375, 0.2974, 0.625, 0.2974, 0.625, 0.3333, 0.375, 0.3333, 0.375, 0.3333, 0.625, 0.3333, 0.625, 0.4167, 0.375, 0.4167, 0.7917, 0.6667, 0.7083, 0.6667, 0.2917, 0.6667, 0.2083, 0.6667, 0.2083, 0.6667, 0.2083, 0.5833, 0.7917, 0.5833, 0.7917, 0.6667, 0.7083, 0.5, 0.7917, 0.5, 0.7917, 0.5417, 0.7083, 0.5417, 0.6836, 0.5, 0.7083, 0.5, 0.7083, 0.5417, 0.6836, 0.5417, 0.2083, 0.5, 0.2917, 0.5, 0.2917, 0.5417, 0.2083, 0.5417, 0.1724, 0.5, 0.2083, 0.5, 0.2083, 0.5417, 0.1724, 0.5417, 0.375, 0.5, 0.625, 0.5, 0.625, 0.5417, 0.375, 0.5417, 0.3164, 0.5, 0.375, 0.5, 0.375, 0.5417, 0.3164, 0.5417, 0.8276, 0.5, 0.875, 0.5, 0.875, 0.5417, 0.8276, 0.5417, 0.625, 0.5, 0.6836, 0.5, 0.6836, 0.5417, 0.625, 0.5417, 0.375, 0.75, 0.625, 0.75, 0.625, 0.8086, 0.375, 0.8086, 0.625, 0.7083, 0.6836, 0.7083, 0.6836, 0.75, 0.625, 0.75, 0.625, 0.5417, 0.6836, 0.5417, 0.6836, 0.5833, 0.625, 0.5833, 0.625, 0.5833, 0.6836, 0.5833, 0.6836, 0.6667, 0.625, 0.6667, 0.7083, 0.7083, 0.7917, 0.7083, 0.7917, 0.7083, 0.7083, 0.7083, 0.6836, 0.7083, 0.7083, 0.7083, 0.7083, 0.7083, 0.6836, 0.7083, 0.375, 0.0, 0.625, 0.0, 0.625, 0.04167, 0.375, 0.04167, 0.8276, 0.5, 0.8276, 0.5, 0.8276, 0.5417, 0.8276, 0.5417, 0.125, 0.5, 0.1724, 0.5, 0.1724, 0.5417, 0.125, 0.5417, 0.375, 0.25, 0.625, 0.25, 0.625, 0.2974, 0.375, 0.2974, 0.125, 0.7083, 0.1724, 0.7083, 0.1724, 0.75, 0.125, 0.75, 0.125, 0.5417, 0.1724, 0.5417, 0.1724, 0.5833, 0.125, 0.5833, 0.125, 0.5833, 0.1724, 0.5833, 0.1724, 0.6667, 0.125, 0.6667, 0.8276, 0.5833, 0.8276, 0.5833, 0.8276, 0.6667, 0.8276, 0.6667, 0.8276, 0.5417, 0.8276, 0.5417, 0.8276, 0.5833, 0.8276, 0.5833, 0.375, 0.9526, 0.625, 0.9526, 0.375, 0.9526, 0.375, 0.4167, 0.625, 0.4167, 0.625, 0.4414, 0.375, 0.4414, 0.2917, 0.7083, 0.3164, 0.7083, 0.3164, 0.75, 0.2917, 0.75, 0.2917, 0.5417, 0.3164, 0.5417, 0.3164, 0.5833, 0.2917, 0.5833, 0.2917, 0.5833, 0.3164, 0.5833, 0.3164, 0.6667, 0.2917, 0.6667, 0.2917, 0.5, 0.3164, 0.5, 0.3164, 0.5417, 0.2917, 0.5417, 0.6836, 0.5417, 0.6836, 0.5417, 0.6836, 0.5833, 0.6836, 0.5833, 0.6836, 0.5833, 0.6836, 0.5833, 0.6836, 0.6667, 0.6836, 0.6667, 0.2917, 0.6667, 0.3164, 0.6667, 0.3164, 0.7083, 0.2917, 0.7083, 0.6836, 0.6667, 0.6836, 0.6667, 0.6836, 0.7083, 0.6836, 0.7083, 0.125, 0.6667, 0.1724, 0.6667, 0.1724, 0.7083, 0.125, 0.7083, 0.8276, 0.6667, 0.8276, 0.6667, 0.8276, 0.7083, 0.8276, 0.7083, 0.375, 0.6667, 0.625, 0.6667, 0.625, 0.7083, 0.375, 0.7083, 0.3164, 0.6667, 0.375, 0.6667, 0.375, 0.7083, 0.3164, 0.7083, 0.8276, 0.6667, 0.875, 0.6667, 0.875, 0.7083, 0.8276, 0.7083, 0.6836, 0.6667, 0.7083, 0.6667, 0.7083, 0.7083, 0.6836, 0.7083, 0.7083, 0.6667, 0.7917, 0.6667, 0.7917, 0.7083, 0.7083, 0.7083, 0.1724, 0.6667, 0.2083, 0.6667, 0.2083, 0.7083, 0.1724, 0.7083, 0.2083, 0.6667, 0.2917, 0.6667, 0.2917, 0.7083, 0.2083, 0.7083, 0.625, 0.6667, 0.6836, 0.6667, 0.6836, 0.7083, 0.625, 0.7083, 0.8276, 0.5417, 0.8276, 0.5417, 0.8276, 0.5417, 0.375, 0.1667, 0.625, 0.1667, 0.625, 0.2083, 0.375, 0.2083, 0.7083, 0.5417, 0.7917, 0.5417, 0.7917, 0.5417, 0.7083, 0.5417, 0.6836, 0.5417, 0.7083, 0.5417, 0.7083, 0.5417, 0.6836, 0.5417, 0.7917, 0.5417, 0.8276, 0.5417, 0.8276, 0.5417, 0.7917, 0.5417, 0.1724, 0.6667, 0.1724, 0.6667, 0.1724, 0.7083, 0.1724, 0.7083, 0.7917, 0.6667, 0.8276, 0.6667, 0.8276, 0.7083, 0.7917, 0.7083, 0.375, 0.9167, 0.625, 0.9167, 0.625, 0.9526, 0.375, 0.9526, 0.7917, 0.7083, 0.8276, 0.7083, 0.8276, 0.75, 0.7917, 0.75, 0.7917, 0.5417, 0.8276, 0.5417, 0.8276, 0.5833, 0.7917, 0.5833, 0.7917, 0.5833, 0.8276, 0.5833, 0.8276, 0.6667, 0.7917, 0.6667, 0.7917, 0.5, 0.8276, 0.5, 0.8276, 0.5417, 0.7917, 0.5417, 0.7917, 0.7083, 0.8276, 0.7083, 0.8276, 0.7083, 0.7917, 0.7083, 0.1724, 0.5, 0.1724, 0.5, 0.1724, 0.5417, 0.1724, 0.5417, 0.375, 0.2974, 0.625, 0.2974, 0.625, 0.2974, 0.375, 0.2974, 0.1724, 0.7083, 0.1724, 0.7083, 0.1724, 0.75, 0.1724, 0.75, 0.1724, 0.5417, 0.1724, 0.5417, 0.1724, 0.5833, 0.1724, 0.5833, 0.1724, 0.5833, 0.1724, 0.5833, 0.1724, 0.6667, 0.1724, 0.6667])
me_cube_002.use_remesh_fix_poles = True
me_cube_002.use_remesh_preserve_attributes = False
me_cube_002.use_mirror_vertex_groups = False
me_cube_002.update()
me_cube_057 = bpy.data.meshes.new('Cube.057')
me_cube_057.from_pydata([(4.292, 2.443, 4.339), (6.177, 2.445, 2.522), (6.146, 2.443, 2.491), (6.177, 4.15, 2.522), (6.146, 4.149, 2.491), (4.286, 4.149, 4.344), (4.27, 2.443, 4.302), (4.27, 4.149, 4.302), (6.24, 4.197, 2.473), (4.232, 4.196, 4.404), (6.24, 2.398, 2.473), (4.238, 2.396, 4.399), (6.205, 4.15, 2.554), (4.315, 4.149, 4.375), (6.206, 2.445, 2.553), (4.321, 2.443, 4.37), (6.267, 4.197, 2.502), (4.259, 4.196, 4.433), (6.267, 2.398, 2.502), (4.265, 2.396, 4.428), (4.366, 2.443, 4.212), (4.366, 4.149, 4.212), (6.05, 2.443, 2.581), (6.05, 4.149, 2.581), (4.27, 4.018, 4.302), (6.146, 4.018, 2.491), (4.366, 4.018, 4.212), (6.05, 4.018, 2.581), (4.27, 2.573, 4.302), (4.366, 2.573, 4.212), (6.05, 2.574, 2.581), (6.146, 2.574, 2.491), (4.405, 4.018, 4.24), (6.089, 4.018, 2.608), (4.405, 2.573, 4.24), (6.089, 2.574, 2.608)], [], [(26, 24, 7, 21), (11, 19, 17, 9), (1, 0, 15, 14), (3, 1, 14, 12), (3, 4, 23, 21, 7, 5), (0, 5, 13, 15), (0, 6, 20, 22, 2, 1), (6, 0, 5, 7, 24, 28), (8, 16, 18, 10), (15, 19, 18, 14), (14, 18, 16, 12), (13, 17, 19, 15), (12, 16, 17, 13), (9, 17, 16, 8), (4, 3, 1, 2, 31, 25), (10, 18, 19, 11), (9, 5, 0, 11), (5, 3, 12, 13), (8, 3, 5, 9), (10, 1, 3, 8), (11, 0, 1, 10), (27, 26, 21, 23), (25, 27, 23, 4), (31, 30, 27, 25), (29, 28, 24, 26), (20, 6, 28, 29), (22, 20, 29, 30), (2, 22, 30, 31), (30, 35, 33, 27), (27, 33, 32, 26), (29, 34, 35, 30), (26, 32, 34, 29), (3, 5, 32, 33), (5, 0, 34, 32), (0, 1, 35, 34), (1, 3, 33, 35)])
_uv = me_cube_057.uv_layers.new(name='UVMap')
_uv.uv.foreach_set('vector', [0.0, 0.0, 0.0, 0.0, 0.0, 0.0, 0.0, 0.0, 0.0, 0.0, 0.0, 0.0, 0.0, 0.0, 0.0, 0.0, 0.0, 0.0, 0.0, 0.0, 0.0, 0.0, 0.0, 0.0, 0.0, 0.0, 0.0, 0.0, 0.0, 0.0, 0.0, 0.0, 0.0, 0.0, 0.0, 0.0, 0.0, 0.0, 0.0, 0.0, 0.0, 0.0, 0.0, 0.0, 0.0, 0.0, 0.0, 0.0, 0.0, 0.0, 0.0, 0.0, 0.0, 0.0, 0.0, 0.0, 0.0, 0.0, 0.0, 0.0, 0.0, 0.0, 0.0, 0.0, 0.0, 0.0, 0.0, 0.0, 0.0, 0.0, 0.0, 0.0, 0.0, 0.0, 0.0, 0.0, 0.0, 0.0, 0.0, 0.0, 0.0, 0.0, 0.0, 0.0, 0.0, 0.0, 0.0, 0.0, 0.0, 0.0, 0.0, 0.0, 0.0, 0.0, 0.0, 0.0, 0.0, 0.0, 0.0, 0.0, 0.0, 0.0, 0.0, 0.0, 0.0, 0.0, 0.0, 0.0, 0.0, 0.0, 0.0, 0.0, 0.0, 0.0, 0.0, 0.0, 0.0, 0.0, 0.0, 0.0, 0.0, 0.0, 0.0, 0.0, 0.0, 0.0, 0.0, 0.0, 0.0, 0.0, 0.0, 0.0, 0.0, 0.0, 0.0, 0.0, 0.0, 0.0, 0.0, 0.0, 0.0, 0.0, 0.0, 0.0, 0.0, 0.0, 0.0, 0.0, 0.0, 0.0, 0.0, 0.0, 0.0, 0.0, 0.0, 0.0, 0.0, 0.0, 0.0, 0.0, 0.0, 0.0, 0.0, 0.0, 0.0, 0.0, 0.0, 0.0, 0.0, 0.0, 0.0, 0.0, 0.0, 0.0, 0.0, 0.0, 0.0, 0.0, 0.0, 0.0, 0.0, 0.0, 0.0, 0.0, 0.0, 0.0, 0.0, 0.0, 0.0, 0.0, 0.0, 0.0, 0.0, 0.0, 0.0, 0.0, 0.0, 0.0, 0.0, 0.0, 0.0, 0.0, 0.0, 0.0, 0.0, 0.0, 0.0, 0.0, 0.0, 0.0, 0.0, 0.0, 0.0, 0.0, 0.0, 0.0, 0.0, 0.0, 0.0, 0.0, 0.0, 0.0, 0.0, 0.0, 0.0, 0.0, 0.0, 0.0, 0.0, 0.0, 0.0, 0.0, 0.0, 0.0, 0.0, 0.0, 0.0, 0.0, 0.0, 0.0, 0.0, 0.0, 0.0, 0.0, 0.0, 0.0, 0.0, 0.0, 0.0, 0.0, 0.0, 0.0, 0.0, 0.0, 0.0, 0.0, 0.0, 0.0, 0.0, 0.0, 0.0, 0.0, 0.0, 0.0, 0.0, 0.0, 0.0, 0.0, 0.0, 0.0, 0.0, 0.0, 0.0, 0.0, 0.0, 0.0, 0.0, 0.0, 0.0, 0.0, 0.0, 0.0, 0.0, 0.0, 0.0, 0.0, 0.0, 0.0, 0.0, 0.0, 0.0, 0.0, 0.0, 0.0, 0.0, 0.0, 0.0, 0.0, 0.0, 0.0, 0.0, 0.0, 0.0, 0.0])
me_cube_057.use_remesh_fix_poles = True
me_cube_057.use_remesh_preserve_attributes = False
me_cube_057.use_mirror_vertex_groups = False
me_cube_057.update()
me_cube_058 = bpy.data.meshes.new('Cube.058')
me_cube_058.from_pydata([(4.291, 2.447, 4.338), (6.175, 2.448, 2.521), (6.175, 4.148, 2.521), (4.285, 4.146, 4.343), (4.322, 2.446, 4.369), (6.206, 2.447, 2.552), (4.316, 4.146, 4.374), (6.206, 4.147, 2.552)], [], [(2, 1, 0, 3), (7, 6, 4, 5), (0, 4, 6, 3), (3, 6, 7, 2), (1, 5, 4, 0), (2, 7, 5, 1)])
_uv = me_cube_058.uv_layers.new(name='UVMap')
_uv.uv.foreach_set('vector', [0.0, 0.0, 0.0, 0.0, 0.0, 0.0, 0.0, 0.0, 0.0, 0.0, 0.0, 0.0, 0.0, 0.0, 0.0, 0.0, 0.0, 0.0, 0.0, 0.0, 0.0, 0.0, 0.0, 0.0, 0.0, 0.0, 0.0, 0.0, 0.0, 0.0, 0.0, 0.0, 0.0, 0.0, 0.0, 0.0, 0.0, 0.0, 0.0, 0.0, 0.0, 0.0, 0.0, 0.0, 0.0, 0.0, 0.0, 0.0])
me_cube_058.materials.append(mat_material_001)
me_cube_058.use_remesh_fix_poles = True
me_cube_058.use_remesh_preserve_attributes = False
me_cube_058.use_mirror_vertex_groups = False
me_cube_058.update()
me_cube_059 = bpy.data.meshes.new('Cube.059')
me_cube_059.from_pydata([(4.208, 2.391, 4.28), (4.209, 2.39, 4.42), (4.208, 4.213, 4.28), (4.209, 4.212, 4.42), (6.138, 2.389, 2.441), (6.252, 2.391, 2.442), (6.138, 4.211, 2.441), (6.252, 4.213, 2.442), (4.208, 4.109, 4.28), (4.208, 2.496, 4.28), (4.209, 2.495, 4.42), (4.209, 4.108, 4.42), (6.138, 2.494, 2.441), (6.138, 4.106, 2.441), (6.252, 4.109, 2.442), (6.252, 2.496, 2.442), (6.04, 4.212, 2.529), (4.307, 4.212, 4.194), (4.357, 4.212, 4.268), (6.121, 4.213, 2.573), (4.29, 2.391, 4.208), (6.04, 2.39, 2.529), (6.121, 2.391, 2.573), (4.339, 2.391, 4.287), (4.341, 4.107, 4.229), (6.104, 4.108, 2.531), (4.341, 2.494, 4.229), (6.104, 2.496, 2.531), (6.063, 4.108, 2.509), (4.307, 4.108, 4.194), (6.063, 2.495, 2.509), (4.307, 2.496, 4.194), (6.138, 4.158, 2.441), (4.208, 4.161, 4.28), (4.307, 4.16, 4.194), (6.121, 4.161, 2.573), (4.357, 4.16, 4.268), (6.172, 4.109, 2.521), (6.172, 2.496, 2.521), (6.069, 4.212, 2.503), (6.173, 2.392, 2.522), (4.208, 2.444, 4.28), (6.252, 2.444, 2.442), (6.121, 2.443, 2.573), (4.339, 2.443, 4.287), (4.307, 2.443, 4.194), (4.27, 4.213, 4.226), (4.289, 2.391, 4.339), (4.27, 4.109, 4.226), (4.27, 2.496, 4.226), (4.289, 4.213, 4.339), (4.27, 2.391, 4.226), (4.289, 4.109, 4.339), (4.289, 2.496, 4.339), (4.27, 4.161, 4.226), (4.27, 2.444, 4.226), (4.289, 2.444, 4.339), (6.069, 4.107, 2.503), (6.069, 2.495, 2.503), (6.069, 4.159, 2.503), (6.173, 4.214, 2.523), (6.069, 2.39, 2.503), (6.143, 4.109, 2.492), (6.143, 2.496, 2.492), (6.173, 2.445, 2.522), (4.209, 2.443, 4.42), (6.138, 2.441, 2.441), (6.104, 2.443, 2.531), (4.322, 2.443, 4.244), (6.04, 2.443, 2.529), (6.143, 2.444, 2.492), (6.069, 2.442, 2.503), (6.252, 4.161, 2.442), (6.04, 4.16, 2.529), (6.104, 4.161, 2.531), (4.341, 4.16, 4.226), (4.209, 4.16, 4.42), (6.173, 4.161, 2.523), (4.289, 4.161, 4.339), (6.143, 4.161, 2.492), (4.283, 4.212, 4.344), (4.264, 2.391, 4.231), (4.266, 4.108, 4.302), (4.266, 2.496, 4.302), (4.283, 4.16, 4.344), (4.264, 4.213, 4.231), (4.264, 4.108, 4.231), (4.264, 2.496, 4.231), (4.266, 2.443, 4.302), (4.264, 2.444, 4.231), (4.266, 4.16, 4.302), (4.264, 4.161, 4.231)], [], [(33, 76, 3, 2), (39, 60, 7, 6), (66, 42, 5, 4), (51, 47, 1, 0), (71, 66, 4, 61), (56, 65, 1, 47), (78, 76, 11, 52), (52, 11, 10, 53), (59, 32, 13, 57), (57, 13, 12, 58), (32, 72, 14, 13), (13, 14, 15, 12), (41, 65, 10, 9), (9, 10, 11, 8), (86, 29, 31, 87), (30, 27, 25, 28), (91, 34, 29, 86), (34, 73, 28, 29), (62, 25, 27, 63), (24, 29, 28, 25), (79, 74, 25, 62), (74, 75, 24, 25), (64, 43, 22, 40), (43, 44, 23, 22), (89, 45, 20, 81), (45, 69, 21, 20), (61, 40, 22, 21), (21, 22, 23, 20), (85, 80, 18, 17), (17, 18, 19, 16), (26, 27, 30, 31), (31, 29, 24, 26), (19, 18, 36, 35), (60, 19, 35, 77), (17, 16, 73, 34), (85, 17, 34, 91), (6, 7, 72, 32), (39, 6, 32, 59), (50, 3, 76, 78), (7, 60, 77, 72), (4, 5, 40, 61), (42, 64, 40, 5), (72, 77, 37, 14), (14, 37, 38, 15), (67, 68, 44, 43), (70, 67, 43, 64), (0, 1, 65, 41), (80, 50, 78, 84), (2, 46, 54, 33), (2, 3, 50, 46), (41, 55, 51, 0), (33, 54, 48, 8), (8, 48, 49, 9), (82, 52, 53, 83), (90, 78, 52, 82), (81, 47, 51), (16, 19, 60, 39), (69, 71, 61, 21), (73, 59, 57, 28), (28, 57, 58, 30), (16, 39, 59, 73), (77, 79, 62, 37), (37, 62, 63, 38), (30, 58, 71, 69), (38, 63, 70, 64), (9, 49, 55, 41), (83, 53, 56, 88), (12, 15, 42, 66), (58, 12, 66, 71), (53, 10, 65, 56), (63, 27, 67, 70), (27, 26, 68, 67), (87, 31, 45, 89), (31, 30, 69, 45), (15, 38, 64, 42), (84, 78, 90), (8, 11, 76, 33), (35, 36, 75, 74), (77, 35, 74, 79), (36, 84, 90, 75), (49, 87, 89, 55), (26, 83, 88, 68), (20, 23, 47, 81), (44, 56, 47, 23), (75, 90, 82, 24), (24, 82, 83, 26), (18, 80, 84, 36), (68, 88, 56, 44), (46, 85, 91, 54), (46, 50, 80, 85), (55, 89, 81, 51), (54, 91, 86, 48), (48, 86, 87, 49)])
_uv = me_cube_059.uv_layers.new(name='UVMap')
_uv.uv.foreach_set('vector', [0.375, 0.2083, 0.625, 0.2083, 0.625, 0.25, 0.375, 0.25, 0.375, 0.4414, 0.625, 0.4414, 0.625, 0.5, 0.375, 0.5, 0.375, 0.7083, 0.625, 0.7083, 0.625, 0.75, 0.375, 0.75, 0.375, 0.9526, 0.625, 0.9526, 0.625, 1.0, 0.375, 1.0, 0.3164, 0.7083, 0.375, 0.7083, 0.375, 0.75, 0.3164, 0.75, 0.8276, 0.7083, 0.875, 0.7083, 0.875, 0.75, 0.8276, 0.75, 0.8276, 0.5417, 0.875, 0.5417, 0.875, 0.5833, 0.8276, 0.5833, 0.8276, 0.5833, 0.875, 0.5833, 0.875, 0.6667, 0.8276, 0.6667, 0.3164, 0.5417, 0.375, 0.5417, 0.375, 0.5833, 0.3164, 0.5833, 0.3164, 0.5833, 0.375, 0.5833, 0.375, 0.6667, 0.3164, 0.6667, 0.375, 0.5417, 0.625, 0.5417, 0.625, 0.5833, 0.375, 0.5833, 0.375, 0.5833, 0.625, 0.5833, 0.625, 0.6667, 0.375, 0.6667, 0.375, 0.04167, 0.625, 0.04167, 0.625, 0.08333, 0.375, 0.08333, 0.375, 0.08333, 0.625, 0.08333, 0.625, 0.1667, 0.375, 0.1667, 0.1724, 0.5833, 0.2083, 0.5833, 0.2083, 0.6667, 0.1724, 0.6667, 0.2917, 0.6667, 0.7083, 0.6667, 0.7083, 0.5833, 0.2917, 0.5833, 0.1724, 0.5417, 0.2083, 0.5417, 0.2083, 0.5833, 0.1724, 0.5833, 0.2083, 0.5417, 0.2917, 0.5417, 0.2917, 0.5833, 0.2083, 0.5833, 0.6836, 0.5833, 0.7083, 0.5833, 0.7083, 0.6667, 0.6836, 0.6667, 0.7917, 0.5833, 0.2083, 0.5833, 0.2917, 0.5833, 0.7083, 0.5833, 0.6836, 0.5417, 0.7083, 0.5417, 0.7083, 0.5833, 0.6836, 0.5833, 0.7083, 0.5417, 0.7917, 0.5417, 0.7917, 0.5833, 0.7083, 0.5833, 0.6836, 0.7083, 0.7083, 0.7083, 0.7083, 0.75, 0.6836, 0.75, 0.7083, 0.7083, 0.7917, 0.7083, 0.7917, 0.75, 0.7083, 0.75, 0.1724, 0.7083, 0.2083, 0.7083, 0.2083, 0.75, 0.1724, 0.75, 0.2083, 0.7083, 0.2917, 0.7083, 0.2917, 0.75, 0.2083, 0.75, 0.375, 0.8086, 0.625, 0.8086, 0.625, 0.8333, 0.375, 0.8333, 0.375, 0.8333, 0.625, 0.8333, 0.625, 0.9167, 0.375, 0.9167, 0.375, 0.2974, 0.625, 0.2974, 0.625, 0.3333, 0.375, 0.3333, 0.375, 0.3333, 0.625, 0.3333, 0.625, 0.4167, 0.375, 0.4167, 0.7917, 0.6667, 0.7083, 0.6667, 0.2917, 0.6667, 0.2083, 0.6667, 0.2083, 0.6667, 0.2083, 0.5833, 0.7917, 0.5833, 0.7917, 0.6667, 0.7083, 0.5, 0.7917, 0.5, 0.7917, 0.5417, 0.7083, 0.5417, 0.6836, 0.5, 0.7083, 0.5, 0.7083, 0.5417, 0.6836, 0.5417, 0.2083, 0.5, 0.2917, 0.5, 0.2917, 0.5417, 0.2083, 0.5417, 0.1724, 0.5, 0.2083, 0.5, 0.2083, 0.5417, 0.1724, 0.5417, 0.375, 0.5, 0.625, 0.5, 0.625, 0.5417, 0.375, 0.5417, 0.3164, 0.5, 0.375, 0.5, 0.375, 0.5417, 0.3164, 0.5417, 0.8276, 0.5, 0.875, 0.5, 0.875, 0.5417, 0.8276, 0.5417, 0.625, 0.5, 0.6836, 0.5, 0.6836, 0.5417, 0.625, 0.5417, 0.375, 0.75, 0.625, 0.75, 0.625, 0.8086, 0.375, 0.8086, 0.625, 0.7083, 0.6836, 0.7083, 0.6836, 0.75, 0.625, 0.75, 0.625, 0.5417, 0.6836, 0.5417, 0.6836, 0.5833, 0.625, 0.5833, 0.625, 0.5833, 0.6836, 0.5833, 0.6836, 0.6667, 0.625, 0.6667, 0.7083, 0.7083, 0.7917, 0.7083, 0.7917, 0.7083, 0.7083, 0.7083, 0.6836, 0.7083, 0.7083, 0.7083, 0.7083, 0.7083, 0.6836, 0.7083, 0.375, 0.0, 0.625, 0.0, 0.625, 0.04167, 0.375, 0.04167, 0.8276, 0.5, 0.8276, 0.5, 0.8276, 0.5417, 0.8276, 0.5417, 0.125, 0.5, 0.1724, 0.5, 0.1724, 0.5417, 0.125, 0.5417, 0.375, 0.25, 0.625, 0.25, 0.625, 0.2974, 0.375, 0.2974, 0.125, 0.7083, 0.1724, 0.7083, 0.1724, 0.75, 0.125, 0.75, 0.125, 0.5417, 0.1724, 0.5417, 0.1724, 0.5833, 0.125, 0.5833, 0.125, 0.5833, 0.1724, 0.5833, 0.1724, 0.6667, 0.125, 0.6667, 0.8276, 0.5833, 0.8276, 0.5833, 0.8276, 0.6667, 0.8276, 0.6667, 0.8276, 0.5417, 0.8276, 0.5417, 0.8276, 0.5833, 0.8276, 0.5833, 0.375, 0.9526, 0.625, 0.9526, 0.375, 0.9526, 0.375, 0.4167, 0.625, 0.4167, 0.625, 0.4414, 0.375, 0.4414, 0.2917, 0.7083, 0.3164, 0.7083, 0.3164, 0.75, 0.2917, 0.75, 0.2917, 0.5417, 0.3164, 0.5417, 0.3164, 0.5833, 0.2917, 0.5833, 0.2917, 0.5833, 0.3164, 0.5833, 0.3164, 0.6667, 0.2917, 0.6667, 0.2917, 0.5, 0.3164, 0.5, 0.3164, 0.5417, 0.2917, 0.5417, 0.6836, 0.5417, 0.6836, 0.5417, 0.6836, 0.5833, 0.6836, 0.5833, 0.6836, 0.5833, 0.6836, 0.5833, 0.6836, 0.6667, 0.6836, 0.6667, 0.2917, 0.6667, 0.3164, 0.6667, 0.3164, 0.7083, 0.2917, 0.7083, 0.6836, 0.6667, 0.6836, 0.6667, 0.6836, 0.7083, 0.6836, 0.7083, 0.125, 0.6667, 0.1724, 0.6667, 0.1724, 0.7083, 0.125, 0.7083, 0.8276, 0.6667, 0.8276, 0.6667, 0.8276, 0.7083, 0.8276, 0.7083, 0.375, 0.6667, 0.625, 0.6667, 0.625, 0.7083, 0.375, 0.7083, 0.3164, 0.6667, 0.375, 0.6667, 0.375, 0.7083, 0.3164, 0.7083, 0.8276, 0.6667, 0.875, 0.6667, 0.875, 0.7083, 0.8276, 0.7083, 0.6836, 0.6667, 0.7083, 0.6667, 0.7083, 0.7083, 0.6836, 0.7083, 0.7083, 0.6667, 0.7917, 0.6667, 0.7917, 0.7083, 0.7083, 0.7083, 0.1724, 0.6667, 0.2083, 0.6667, 0.2083, 0.7083, 0.1724, 0.7083, 0.2083, 0.6667, 0.2917, 0.6667, 0.2917, 0.7083, 0.2083, 0.7083, 0.625, 0.6667, 0.6836, 0.6667, 0.6836, 0.7083, 0.625, 0.7083, 0.8276, 0.5417, 0.8276, 0.5417, 0.8276, 0.5417, 0.375, 0.1667, 0.625, 0.1667, 0.625, 0.2083, 0.375, 0.2083, 0.7083, 0.5417, 0.7917, 0.5417, 0.7917, 0.5417, 0.7083, 0.5417, 0.6836, 0.5417, 0.7083, 0.5417, 0.7083, 0.5417, 0.6836, 0.5417, 0.7917, 0.5417, 0.8276, 0.5417, 0.8276, 0.5417, 0.7917, 0.5417, 0.1724, 0.6667, 0.1724, 0.6667, 0.1724, 0.7083, 0.1724, 0.7083, 0.7917, 0.6667, 0.8276, 0.6667, 0.8276, 0.7083, 0.7917, 0.7083, 0.375, 0.9167, 0.625, 0.9167, 0.625, 0.9526, 0.375, 0.9526, 0.7917, 0.7083, 0.8276, 0.7083, 0.8276, 0.75, 0.7917, 0.75, 0.7917, 0.5417, 0.8276, 0.5417, 0.8276, 0.5833, 0.7917, 0.5833, 0.7917, 0.5833, 0.8276, 0.5833, 0.8276, 0.6667, 0.7917, 0.6667, 0.7917, 0.5, 0.8276, 0.5, 0.8276, 0.5417, 0.7917, 0.5417, 0.7917, 0.7083, 0.8276, 0.7083, 0.8276, 0.7083, 0.7917, 0.7083, 0.1724, 0.5, 0.1724, 0.5, 0.1724, 0.5417, 0.1724, 0.5417, 0.375, 0.2974, 0.625, 0.2974, 0.625, 0.2974, 0.375, 0.2974, 0.1724, 0.7083, 0.1724, 0.7083, 0.1724, 0.75, 0.1724, 0.75, 0.1724, 0.5417, 0.1724, 0.5417, 0.1724, 0.5833, 0.1724, 0.5833, 0.1724, 0.5833, 0.1724, 0.5833, 0.1724, 0.6667, 0.1724, 0.6667])
me_cube_059.use_remesh_fix_poles = True
me_cube_059.use_remesh_preserve_attributes = False
me_cube_059.use_mirror_vertex_groups = False
me_cube_059.update()
me_cube_012 = bpy.data.meshes.new('Cube.012')
me_cube_012.from_pydata([(7.581, -0.5755, 2.572), (7.654, -0.8395, 2.442), (6.403, 0.5281, 4.1), (6.199, 0.5231, 4.329), (7.496, 1.704, 2.572), (7.546, 1.976, 2.443), (7.585, -0.7995, 2.422), (7.486, -0.5804, 2.499), (6.188, 0.5204, 4.288), (6.319, 0.5208, 4.056), (7.417, 1.711, 2.511), (7.505, 1.946, 2.434), (6.332, 0.5232, 4.109), (7.462, 1.745, 2.521), (7.541, -0.6146, 2.515), (6.388, 0.5252, 4.036), (7.44, 1.662, 2.559), (7.513, -0.5335, 2.553)], [], [(1, 3, 8, 6), (11, 8, 3, 5), (15, 2, 0, 17), (15, 16, 4, 2), (1, 5, 4, 0), (3, 1, 0, 2), (2, 4, 5, 3), (13, 10, 7, 14), (11, 6, 7, 10), (6, 8, 9, 7), (8, 11, 10, 9), (11, 5, 1, 6), (16, 13, 14, 17), (9, 10, 13, 12), (9, 12, 14, 7), (4, 16, 17, 0), (12, 13, 16, 15), (12, 15, 17, 14)])
_uv = me_cube_012.uv_layers.new(name='UVMap')
_uv.uv.foreach_set('vector', [0.375, 0.8093, 0.625, 0.8294, 0.625, 0.918, 0.375, 0.9397, 0.375, 0.3269, 0.625, 0.332, 0.625, 0.4206, 0.375, 0.4254, 0.5993, 0.4528, 0.6004, 0.738, 0.386, 0.738, 0.3864, 0.3323, 0.6017, 0.3502, 0.3864, 0.3604, 0.386, 0.5237, 0.6058, 0.5, 0.3157, 0.75, 0.3004, 0.5, 0.386, 0.5237, 0.386, 0.738, 0.625, 0.8294, 0.375, 0.8093, 0.386, 0.738, 0.6004, 0.738, 0.6058, 0.5, 0.3915, 0.5, 0.375, 0.4254, 0.625, 0.4206, 0.3864, 0.3604, 0.3866, 0.2365, 0.3866, 0.02459, 0.3864, 0.3323, 0.375, 0.25, 0.375, 0.0, 0.3866, 0.02459, 0.3866, 0.2365, 0.379, 0.003963, 0.625, 0.25, 0.5986, 0.2365, 0.3866, 0.02459, 0.625, 0.332, 0.375, 0.3269, 0.3866, 0.2365, 0.5986, 0.2365, 0.2019, 0.5, 0.3004, 0.5, 0.3157, 0.75, 0.1853, 0.75, 0.3864, 0.3604, 0.3864, 0.3604, 0.3864, 0.3323, 0.3864, 0.3323, 0.5986, 0.2365, 0.3866, 0.2365, 0.3864, 0.3604, 0.6017, 0.3502, 0.5986, 0.2365, 0.5993, 0.4528, 0.3864, 0.3323, 0.3866, 0.02459, 0.386, 0.5237, 0.3864, 0.3604, 0.3864, 0.3323, 0.386, 0.738, 0.6017, 0.3502, 0.3864, 0.3604, 0.3864, 0.3604, 0.6017, 0.3502, 0.5993, 0.4528, 0.5993, 0.4528, 0.3864, 0.3323, 0.3864, 0.3323])
me_cube_012.use_remesh_fix_poles = True
me_cube_012.use_remesh_preserve_attributes = False
me_cube_012.use_mirror_vertex_groups = False
me_cube_012.update()
me_cube_001 = bpy.data.meshes.new('Cube.001')
me_cube_001.from_pydata([(7.486, -0.5804, 2.499), (6.319, 0.5208, 4.056), (7.417, 1.711, 2.511), (7.516, -0.5796, 2.522), (7.447, 1.712, 2.534), (6.35, 0.5216, 4.079)], [], [(0, 1, 2), (3, 4, 5), (1, 5, 4, 2), (0, 3, 5, 1), (2, 4, 3, 0)])
_uv = me_cube_001.uv_layers.new(name='UVMap')
_uv.uv.foreach_set('vector', [0.0, 0.0, 0.0, 0.0, 0.0, 0.0, 0.0, 0.0, 0.0, 0.0, 0.0, 0.0, 0.0, 0.0, 0.0, 0.0, 0.0, 0.0, 0.0, 0.0, 0.0, 0.0, 0.0, 0.0, 0.0, 0.0, 0.0, 0.0, 0.0, 0.0, 0.0, 0.0, 0.0, 0.0, 0.0, 0.0])
me_cube_001.use_remesh_fix_poles = True
me_cube_001.use_remesh_preserve_attributes = False
me_cube_001.use_mirror_vertex_groups = False
me_cube_001.update()
me_cube_003 = bpy.data.meshes.new('Cube.003')
me_cube_003.from_pydata([(7.6, -1.176, 2.57), (7.673, -1.44, 2.439), (6.422, -0.07226, 4.098), (6.218, -0.07726, 4.327), (7.515, 1.104, 2.569), (7.565, 1.376, 2.441), (7.604, -1.4, 2.42), (7.505, -1.181, 2.497), (6.207, -0.07996, 4.286), (6.338, -0.07959, 4.054), (7.436, 1.11, 2.509), (7.524, 1.345, 2.432), (6.351, -0.07719, 4.106), (7.481, 1.145, 2.519), (7.56, -1.215, 2.512), (6.407, -0.0752, 4.034), (7.459, 1.062, 2.557), (7.532, -1.134, 2.551)], [], [(1, 3, 8, 6), (11, 8, 3, 5), (15, 2, 0, 17), (15, 16, 4, 2), (1, 5, 4, 0), (3, 1, 0, 2), (2, 4, 5, 3), (13, 10, 7, 14), (11, 6, 7, 10), (6, 8, 9, 7), (8, 11, 10, 9), (11, 5, 1, 6), (16, 13, 14, 17), (9, 10, 13, 12), (9, 12, 14, 7), (4, 16, 17, 0), (12, 13, 16, 15), (12, 15, 17, 14)])
_uv = me_cube_003.uv_layers.new(name='UVMap')
_uv.uv.foreach_set('vector', [0.375, 0.8093, 0.625, 0.8294, 0.625, 0.918, 0.375, 0.9397, 0.375, 0.3269, 0.625, 0.332, 0.625, 0.4206, 0.375, 0.4254, 0.5993, 0.4528, 0.6004, 0.738, 0.386, 0.738, 0.3864, 0.3323, 0.6017, 0.3502, 0.3864, 0.3604, 0.386, 0.5237, 0.6058, 0.5, 0.3157, 0.75, 0.3004, 0.5, 0.386, 0.5237, 0.386, 0.738, 0.625, 0.8294, 0.375, 0.8093, 0.386, 0.738, 0.6004, 0.738, 0.6058, 0.5, 0.3915, 0.5, 0.375, 0.4254, 0.625, 0.4206, 0.3864, 0.3604, 0.3866, 0.2365, 0.3866, 0.02459, 0.3864, 0.3323, 0.375, 0.25, 0.375, 0.0, 0.3866, 0.02459, 0.3866, 0.2365, 0.379, 0.003963, 0.625, 0.25, 0.5986, 0.2365, 0.3866, 0.02459, 0.625, 0.332, 0.375, 0.3269, 0.3866, 0.2365, 0.5986, 0.2365, 0.2019, 0.5, 0.3004, 0.5, 0.3157, 0.75, 0.1853, 0.75, 0.3864, 0.3604, 0.3864, 0.3604, 0.3864, 0.3323, 0.3864, 0.3323, 0.5986, 0.2365, 0.3866, 0.2365, 0.3864, 0.3604, 0.6017, 0.3502, 0.5986, 0.2365, 0.5993, 0.4528, 0.3864, 0.3323, 0.3866, 0.02459, 0.386, 0.5237, 0.3864, 0.3604, 0.3864, 0.3323, 0.386, 0.738, 0.6017, 0.3502, 0.3864, 0.3604, 0.3864, 0.3604, 0.6017, 0.3502, 0.5993, 0.4528, 0.5993, 0.4528, 0.3864, 0.3323, 0.3864, 0.3323])
me_cube_003.use_remesh_fix_poles = True
me_cube_003.use_remesh_preserve_attributes = False
me_cube_003.use_mirror_vertex_groups = False
me_cube_003.update()
me_cube_025 = bpy.data.meshes.new('Cube.025')
me_cube_025.from_pydata([(7.505, -1.181, 2.497), (6.338, -0.07958, 4.054), (7.436, 1.11, 2.509), (7.536, -1.18, 2.519), (7.467, 1.111, 2.531), (6.369, -0.07877, 4.077)], [], [(0, 1, 2), (3, 4, 5), (1, 5, 4, 2), (0, 3, 5, 1), (2, 4, 3, 0)])
_uv = me_cube_025.uv_layers.new(name='UVMap')
_uv.uv.foreach_set('vector', [0.0, 0.0, 0.0, 0.0, 0.0, 0.0, 0.0, 0.0, 0.0, 0.0, 0.0, 0.0, 0.0, 0.0, 0.0, 0.0, 0.0, 0.0, 0.0, 0.0, 0.0, 0.0, 0.0, 0.0, 0.0, 0.0, 0.0, 0.0, 0.0, 0.0, 0.0, 0.0, 0.0, 0.0, 0.0, 0.0])
me_cube_025.use_remesh_fix_poles = True
me_cube_025.use_remesh_preserve_attributes = False
me_cube_025.use_mirror_vertex_groups = False
me_cube_025.update()
me_cube_045 = bpy.data.meshes.new('Cube.045')
me_cube_045.from_pydata([(7.593, -0.6245, 2.572), (7.665, -0.8886, 2.442), (6.415, 0.479, 4.1), (6.21, 0.474, 4.329), (7.507, 1.655, 2.572), (7.558, 1.927, 2.443), (7.597, -0.8486, 2.422), (7.497, -0.6295, 2.499), (6.199, 0.4713, 4.288), (6.331, 0.4717, 4.056), (7.428, 1.662, 2.511), (7.516, 1.896, 2.434), (6.343, 0.4741, 4.109), (7.474, 1.696, 2.521), (7.553, -0.6636, 2.515), (6.399, 0.4761, 4.036), (7.451, 1.613, 2.559), (7.525, -0.5826, 2.553)], [], [(1, 3, 8, 6), (11, 8, 3, 5), (15, 2, 0, 17), (15, 16, 4, 2), (1, 5, 4, 0), (3, 1, 0, 2), (2, 4, 5, 3), (13, 10, 7, 14), (11, 6, 7, 10), (6, 8, 9, 7), (8, 11, 10, 9), (11, 5, 1, 6), (16, 13, 14, 17), (9, 10, 13, 12), (9, 12, 14, 7), (4, 16, 17, 0), (12, 13, 16, 15), (12, 15, 17, 14)])
_uv = me_cube_045.uv_layers.new(name='UVMap')
_uv.uv.foreach_set('vector', [0.375, 0.8093, 0.625, 0.8294, 0.625, 0.918, 0.375, 0.9397, 0.375, 0.3269, 0.625, 0.332, 0.625, 0.4206, 0.375, 0.4254, 0.5993, 0.4528, 0.6004, 0.738, 0.386, 0.738, 0.3864, 0.3323, 0.6017, 0.3502, 0.3864, 0.3604, 0.386, 0.5237, 0.6058, 0.5, 0.3157, 0.75, 0.3004, 0.5, 0.386, 0.5237, 0.386, 0.738, 0.625, 0.8294, 0.375, 0.8093, 0.386, 0.738, 0.6004, 0.738, 0.6058, 0.5, 0.3915, 0.5, 0.375, 0.4254, 0.625, 0.4206, 0.3864, 0.3604, 0.3866, 0.2365, 0.3866, 0.02459, 0.3864, 0.3323, 0.375, 0.25, 0.375, 0.0, 0.3866, 0.02459, 0.3866, 0.2365, 0.379, 0.003963, 0.625, 0.25, 0.5986, 0.2365, 0.3866, 0.02459, 0.625, 0.332, 0.375, 0.3269, 0.3866, 0.2365, 0.5986, 0.2365, 0.2019, 0.5, 0.3004, 0.5, 0.3157, 0.75, 0.1853, 0.75, 0.3864, 0.3604, 0.3864, 0.3604, 0.3864, 0.3323, 0.3864, 0.3323, 0.5986, 0.2365, 0.3866, 0.2365, 0.3864, 0.3604, 0.6017, 0.3502, 0.5986, 0.2365, 0.5993, 0.4528, 0.3864, 0.3323, 0.3866, 0.02459, 0.386, 0.5237, 0.3864, 0.3604, 0.3864, 0.3323, 0.386, 0.738, 0.6017, 0.3502, 0.3864, 0.3604, 0.3864, 0.3604, 0.6017, 0.3502, 0.5993, 0.4528, 0.5993, 0.4528, 0.3864, 0.3323, 0.3864, 0.3323])
me_cube_045.use_remesh_fix_poles = True
me_cube_045.use_remesh_preserve_attributes = False
me_cube_045.use_mirror_vertex_groups = False
me_cube_045.update()
me_cube_040 = bpy.data.meshes.new('Cube.040')
me_cube_040.from_pydata([(7.497, -0.6295, 2.499), (6.331, 0.4717, 4.056), (7.428, 1.662, 2.511), (7.528, -0.6287, 2.522), (7.459, 1.663, 2.534), (6.361, 0.4725, 4.079)], [], [(0, 1, 2), (3, 4, 5), (1, 5, 4, 2), (0, 3, 5, 1), (2, 4, 3, 0)])
_uv = me_cube_040.uv_layers.new(name='UVMap')
_uv.uv.foreach_set('vector', [0.0, 0.0, 0.0, 0.0, 0.0, 0.0, 0.0, 0.0, 0.0, 0.0, 0.0, 0.0, 0.0, 0.0, 0.0, 0.0, 0.0, 0.0, 0.0, 0.0, 0.0, 0.0, 0.0, 0.0, 0.0, 0.0, 0.0, 0.0, 0.0, 0.0, 0.0, 0.0, 0.0, 0.0, 0.0, 0.0])
me_cube_040.use_remesh_fix_poles = True
me_cube_040.use_remesh_preserve_attributes = False
me_cube_040.use_mirror_vertex_groups = False
me_cube_040.update()
me_cube_039 = bpy.data.meshes.new('Cube.039')
me_cube_039.from_pydata([(7.649, -1.164, 2.57), (7.722, -1.428, 2.439), (6.471, -0.0606, 4.098), (6.267, -0.0656, 4.327), (7.564, 1.115, 2.569), (7.614, 1.387, 2.441), (7.654, -1.388, 2.42), (7.554, -1.169, 2.497), (6.256, -0.0683, 4.286), (6.387, -0.06792, 4.054), (7.485, 1.122, 2.509), (7.573, 1.357, 2.432), (6.4, -0.06553, 4.106), (7.53, 1.156, 2.519), (7.609, -1.203, 2.512), (6.456, -0.06354, 4.034), (7.508, 1.073, 2.557), (7.581, -1.122, 2.551)], [], [(1, 3, 8, 6), (11, 8, 3, 5), (15, 2, 0, 17), (15, 16, 4, 2), (1, 5, 4, 0), (3, 1, 0, 2), (2, 4, 5, 3), (13, 10, 7, 14), (11, 6, 7, 10), (6, 8, 9, 7), (8, 11, 10, 9), (11, 5, 1, 6), (16, 13, 14, 17), (9, 10, 13, 12), (9, 12, 14, 7), (4, 16, 17, 0), (12, 13, 16, 15), (12, 15, 17, 14)])
_uv = me_cube_039.uv_layers.new(name='UVMap')
_uv.uv.foreach_set('vector', [0.375, 0.8093, 0.625, 0.8294, 0.625, 0.918, 0.375, 0.9397, 0.375, 0.3269, 0.625, 0.332, 0.625, 0.4206, 0.375, 0.4254, 0.5993, 0.4528, 0.6004, 0.738, 0.386, 0.738, 0.3864, 0.3323, 0.6017, 0.3502, 0.3864, 0.3604, 0.386, 0.5237, 0.6058, 0.5, 0.3157, 0.75, 0.3004, 0.5, 0.386, 0.5237, 0.386, 0.738, 0.625, 0.8294, 0.375, 0.8093, 0.386, 0.738, 0.6004, 0.738, 0.6058, 0.5, 0.3915, 0.5, 0.375, 0.4254, 0.625, 0.4206, 0.3864, 0.3604, 0.3866, 0.2365, 0.3866, 0.02459, 0.3864, 0.3323, 0.375, 0.25, 0.375, 0.0, 0.3866, 0.02459, 0.3866, 0.2365, 0.379, 0.003963, 0.625, 0.25, 0.5986, 0.2365, 0.3866, 0.02459, 0.625, 0.332, 0.375, 0.3269, 0.3866, 0.2365, 0.5986, 0.2365, 0.2019, 0.5, 0.3004, 0.5, 0.3157, 0.75, 0.1853, 0.75, 0.3864, 0.3604, 0.3864, 0.3604, 0.3864, 0.3323, 0.3864, 0.3323, 0.5986, 0.2365, 0.3866, 0.2365, 0.3864, 0.3604, 0.6017, 0.3502, 0.5986, 0.2365, 0.5993, 0.4528, 0.3864, 0.3323, 0.3866, 0.02459, 0.386, 0.5237, 0.3864, 0.3604, 0.3864, 0.3323, 0.386, 0.738, 0.6017, 0.3502, 0.3864, 0.3604, 0.3864, 0.3604, 0.6017, 0.3502, 0.5993, 0.4528, 0.5993, 0.4528, 0.3864, 0.3323, 0.3864, 0.3323])
me_cube_039.use_remesh_fix_poles = True
me_cube_039.use_remesh_preserve_attributes = False
me_cube_039.use_mirror_vertex_groups = False
me_cube_039.update()
me_cube_038 = bpy.data.meshes.new('Cube.038')
me_cube_038.from_pydata([(7.554, -1.169, 2.497), (6.387, -0.06793, 4.054), (7.485, 1.122, 2.509), (7.585, -1.168, 2.519), (7.516, 1.123, 2.531), (6.418, -0.06712, 4.077)], [], [(0, 1, 2), (3, 4, 5), (1, 5, 4, 2), (0, 3, 5, 1), (2, 4, 3, 0)])
_uv = me_cube_038.uv_layers.new(name='UVMap')
_uv.uv.foreach_set('vector', [0.0, 0.0, 0.0, 0.0, 0.0, 0.0, 0.0, 0.0, 0.0, 0.0, 0.0, 0.0, 0.0, 0.0, 0.0, 0.0, 0.0, 0.0, 0.0, 0.0, 0.0, 0.0, 0.0, 0.0, 0.0, 0.0, 0.0, 0.0, 0.0, 0.0, 0.0, 0.0, 0.0, 0.0, 0.0, 0.0])
me_cube_038.use_remesh_fix_poles = True
me_cube_038.use_remesh_preserve_attributes = False
me_cube_038.use_mirror_vertex_groups = False
me_cube_038.update()

# ---- objects
ob_roof_structure1 = bpy.data.objects.new('roof_structure1', me_cube_041)
ob_roof_structure2 = bpy.data.objects.new('roof_structure2', me_cube_043)
ob_walls = bpy.data.objects.new('walls', me_cube)
ob_windowframe2 = bpy.data.objects.new('windowframe2', me_cube_042)
ob_glas = bpy.data.objects.new('glas', me_cube_047)
ob_window = bpy.data.objects.new('window', me_cube_044)
ob_glas_002 = bpy.data.objects.new('glas.002', me_cube_046)
ob_window_frame_001 = bpy.data.objects.new('window_frame.001', me_cube_002)
ob_window_004 = bpy.data.objects.new('window.004', me_cube_057)
ob_glas_001 = bpy.data.objects.new('glas.001', me_cube_058)
ob_window_frame_005 = bpy.data.objects.new('window_frame.005', me_cube_059)
ob_cube_010 = bpy.data.objects.new('Cube.010', me_cube_012)
ob_cube_023 = bpy.data.objects.new('Cube.023', me_cube_001)
ob_cube_036 = bpy.data.objects.new('Cube.036', me_cube_003)
ob_cube_037 = bpy.data.objects.new('Cube.037', me_cube_025)
ob_cube_041 = bpy.data.objects.new('Cube.041', me_cube_045)
ob_cube_040 = bpy.data.objects.new('Cube.040', me_cube_040)
ob_cube_039 = bpy.data.objects.new('Cube.039', me_cube_039)
ob_cube_038 = bpy.data.objects.new('Cube.038', me_cube_038)

# ---- transforms, parenting, visibility, modifiers, constraints
ob_roof_structure1.location = (0.0, -4.768e-07, 0.0)
ob_roof_structure1.rotation_euler = (0.0, 0.0, 3.142)
ob_roof_structure1.lineart.crease_threshold = 0.0
_m = ob_roof_structure1.modifiers.new('Array', 'ARRAY')
_m.count = 5
_m.constant_offset_displace = (0.0, 0.0, 0.0)
_m.relative_offset_displace = (5.0, 0.0, 0.0)
_m = ob_roof_structure1.modifiers.new('Bevel', 'BEVEL')
_m.width = 0.01
_m.width_pct = 0.01
_m.limit_method = 'NONE'
ob_roof_structure2.location = (0.0, -4.768e-07, 0.0)
ob_roof_structure2.rotation_euler = (0.0, -0.0, 1.571)
ob_roof_structure2.lineart.crease_threshold = 0.0
_m = ob_roof_structure2.modifiers.new('Array', 'ARRAY')
_m.count = 1
_m.constant_offset_displace = (0.0, 0.0, 0.0)
_m.relative_offset_displace = (0.0, 0.0, 0.0)
_m = ob_roof_structure2.modifiers.new('Array.001', 'ARRAY')
_m.count = 5
_m.constant_offset_displace = (0.0, 0.0, 0.0)
_m.relative_offset_displace = (5.015, 0.0, 0.0)
_m = ob_roof_structure2.modifiers.new('Bevel', 'BEVEL')
_m.width = 0.01
_m.width_pct = 0.01
_m.limit_method = 'NONE'
ob_walls.location = (0.0, 0.0, 0.0)
ob_walls.rotation_euler = (0.0, -0.0, 1.571)
ob_walls.lineart.crease_threshold = 0.0
_m = ob_walls.modifiers.new('Mirror', 'MIRROR')
_m.use_axis = (True, True, False)
ob_windowframe2.location = (-3.725e-09, 0.0, 0.0)
ob_windowframe2.rotation_euler = (0.0, -0.0, 1.571)
ob_windowframe2.lineart.crease_threshold = 0.0
_m = ob_windowframe2.modifiers.new('Array', 'ARRAY')
_m.count = 4
_m.constant_offset_displace = (0.0, 0.0, 0.0)
_m.relative_offset_displace = (1.22, 0.0, 0.0)
_m = ob_windowframe2.modifiers.new('Array.001', 'ARRAY')
_m.count = 4
_m.constant_offset_displace = (0.0, 0.0, 0.0)
_m.relative_offset_displace = (0.0, 1.238, 0.0)
ob_glas.location = (-3.725e-09, -4.768e-07, 0.0)
ob_glas.rotation_euler = (0.0, -0.0, 1.571)
ob_glas.lineart.crease_threshold = 0.0
_m = ob_glas.modifiers.new('Array', 'ARRAY')
_m.count = 4
_m.constant_offset_displace = (0.0, 0.0, 0.0)
_m.relative_offset_displace = (1.42, 0.0, 0.0)
_m = ob_glas.modifiers.new('Array.001', 'ARRAY')
_m.count = 4
_m.constant_offset_displace = (0.0, 0.0, 0.0)
_m.relative_offset_displace = (0.0, 1.43, 0.0)
ob_window.location = (0.0, 0.0, 0.0)
ob_window.rotation_euler = (0.0, -0.0, 1.571)
ob_window.lineart.crease_threshold = 0.0
_m = ob_window.modifiers.new('Array', 'ARRAY')
_m.count = 4
_m.constant_offset_displace = (0.0, 0.0, 0.0)
_m.relative_offset_displace = (0.0, -1.24, 0.0)
_m = ob_window.modifiers.new('Bevel', 'BEVEL')
_m.width = 0.005
_m.width_pct = 0.005
_m.limit_method = 'NONE'
_m = ob_window.modifiers.new('Mirror', 'MIRROR')
ob_glas_002.location = (-5.821e-11, 0.0, 0.0)
ob_glas_002.rotation_euler = (0.0, -0.0, 1.571)
ob_glas_002.lineart.crease_threshold = 0.0
_m = ob_glas_002.modifiers.new('Array', 'ARRAY')
_m.count = 4
_m.constant_offset_displace = (0.0, 0.0, 0.0)
_m.relative_offset_displace = (0.0, -1.32, 0.0)
_m = ob_glas_002.modifiers.new('Mirror', 'MIRROR')
ob_window_frame_001.location = (0.0, 0.0, 0.0)
ob_window_frame_001.rotation_euler = (0.0, -0.0, 1.571)
ob_window_frame_001.lineart.crease_threshold = 0.0
_m = ob_window_frame_001.modifiers.new('Array', 'ARRAY')
_m.count = 4
_m.constant_offset_displace = (0.0, 0.0, 0.0)
_m.relative_offset_displace = (0.0, -1.24, 0.0)
_m = ob_window_frame_001.modifiers.new('Bevel', 'BEVEL')
_m.width = 0.005
_m.width_pct = 0.005
_m.limit_method = 'NONE'
_m = ob_window_frame_001.modifiers.new('Mirror', 'MIRROR')
ob_window_004.location = (0.0, -4.768e-07, 0.0)
ob_window_004.rotation_euler = (0.0, 0.0, 9.425)
ob_window_004.lineart.crease_threshold = 0.0
_m = ob_window_004.modifiers.new('Array', 'ARRAY')
_m.count = 4
_m.constant_offset_displace = (0.0, 0.0, 0.0)
_m.relative_offset_displace = (0.0, -1.223, 0.0)
_m = ob_window_004.modifiers.new('Bevel', 'BEVEL')
_m.width = 0.005
_m.width_pct = 0.005
_m.limit_method = 'NONE'
_m = ob_window_004.modifiers.new('Mirror', 'MIRROR')
ob_glas_001.location = (0.0, -4.768e-07, 0.0)
ob_glas_001.rotation_euler = (0.0, 0.0, 9.425)
ob_glas_001.lineart.crease_threshold = 0.0
_m = ob_glas_001.modifiers.new('Array', 'ARRAY')
_m.count = 4
_m.constant_offset_displace = (0.0, 0.0, 0.0)
_m.relative_offset_displace = (0.0, -1.295, 0.0)
_m = ob_glas_001.modifiers.new('Mirror', 'MIRROR')
ob_window_frame_005.location = (0.0, -4.768e-07, 0.0)
ob_window_frame_005.rotation_euler = (0.0, 0.0, 9.425)
ob_window_frame_005.lineart.crease_threshold = 0.0
_m = ob_window_frame_005.modifiers.new('Array', 'ARRAY')
_m.count = 4
_m.constant_offset_displace = (0.0, 0.0, 0.0)
_m.relative_offset_displace = (0.0, -1.207, 0.0)
_m = ob_window_frame_005.modifiers.new('Bevel', 'BEVEL')
_m.limit_method = 'NONE'
ob_cube_010.location = (-1.956e-07, 0.0, 0.0)
ob_cube_010.rotation_euler = (0.0, -0.0, 0.7511)
ob_cube_010.lineart.crease_threshold = 0.0
_m = ob_cube_010.modifiers.new('Bevel', 'BEVEL')
_m.width = 0.005
_m.width_pct = 0.005
_m.limit_method = 'NONE'
ob_cube_023.location = (4.284e-08, 4.768e-07, 0.0)
ob_cube_023.rotation_euler = (0.0, -0.0, 0.7511)
ob_cube_023.lineart.crease_threshold = 0.0
ob_cube_036.location = (4.284e-08, 0.0, 0.0)
ob_cube_036.rotation_euler = (0.0, -0.0, -0.8197)
ob_cube_036.lineart.crease_threshold = 0.0
_m = ob_cube_036.modifiers.new('Bevel', 'BEVEL')
_m.width = 0.005
_m.width_pct = 0.005
_m.limit_method = 'NONE'
ob_cube_037.location = (4.284e-08, 4.768e-07, 0.0)
ob_cube_037.rotation_euler = (0.0, -0.0, -0.8197)
ob_cube_037.lineart.crease_threshold = 0.0
ob_cube_041.location = (4.284e-08, -4.768e-07, 0.0)
ob_cube_041.rotation_euler = (0.0, 0.0, 3.893)
ob_cube_041.lineart.crease_threshold = 0.0
_m = ob_cube_041.modifiers.new('Bevel', 'BEVEL')
_m.width = 0.005
_m.width_pct = 0.005
_m.limit_method = 'NONE'
ob_cube_040.location = (-1.956e-07, -4.768e-07, 0.0)
ob_cube_040.rotation_euler = (0.0, 0.0, 3.893)
ob_cube_040.lineart.crease_threshold = 0.0
ob_cube_039.location = (4.284e-08, 0.0, 0.0)
ob_cube_039.rotation_euler = (0.0, -0.0, 2.322)
ob_cube_039.lineart.crease_threshold = 0.0
_m = ob_cube_039.modifiers.new('Bevel', 'BEVEL')
_m.width = 0.005
_m.width_pct = 0.005
_m.limit_method = 'NONE'
ob_cube_038.location = (-1.956e-07, 0.0, 0.0)
ob_cube_038.rotation_euler = (0.0, -0.0, 2.322)
ob_cube_038.lineart.crease_threshold = 0.0

# ---- collection membership
scene.collection.objects.link(ob_roof_structure1)
scene.collection.objects.link(ob_roof_structure2)
scene.collection.objects.link(ob_walls)
col_collection_1.objects.link(ob_windowframe2)
col_collection_1.objects.link(ob_glas)
col_window_front.objects.link(ob_window)
col_window_front.objects.link(ob_glas_002)
col_window_front.objects.link(ob_window_frame_001)
col_window_front_004.objects.link(ob_window_004)
col_window_front_004.objects.link(ob_glas_001)
col_window_front_004.objects.link(ob_window_frame_005)
col_windowscorner.objects.link(ob_cube_010)
col_windowscorner.objects.link(ob_cube_023)
col_windowscorner_001.objects.link(ob_cube_036)
col_windowscorner_001.objects.link(ob_cube_037)
col_windowscorner_001.objects.link(ob_cube_041)
col_windowscorner_001.objects.link(ob_cube_040)
col_windowscorner_001.objects.link(ob_cube_039)
col_windowscorner_001.objects.link(ob_cube_038)

# ---- scene / render settings (as saved in the file)
scene.frame_start = 1; scene.frame_end = 250; scene.frame_set(154)
scene.render.engine = 'BLENDER_EEVEE_NEXT'
scene.cycles.samples = 128
scene.cycles.sampling_pattern = 'TABULATED_SOBOL'
scene.cycles.use_adaptive_sampling = False
scene.cycles.use_light_tree = False
scene.view_settings.view_transform = 'Filmic'
bpy.context.view_layer.update()

# ---- added for rendering (the .blend has no active camera and no usable light): camera, sun
cam_auto = bpy.data.cameras.new('AutoCamera')
cam_auto.lens = 50.0
cam_auto.sensor_width = 36.0
cam_auto.clip_end = 1000.0
ob_auto_camera = bpy.data.objects.new('AutoCamera', cam_auto)
scene.collection.objects.link(ob_auto_camera)
ob_auto_camera.location = (17.6024, -21.1104, 16.3437)
ob_auto_camera.rotation_euler = (1.09748, -7.21219e-08, 0.694738)
scene.camera = ob_auto_camera
light_auto_sun = bpy.data.lights.new('AutoSun', 'SUN')
light_auto_sun.energy = 3.0
light_auto_sun.angle = 0.0523599
ob_auto_sun = bpy.data.objects.new('AutoSun', light_auto_sun)
scene.collection.objects.link(ob_auto_sun)
ob_auto_sun.rotation_euler = (0.872665, 0.174533, 0.523599)
bpy.context.view_layer.update()

